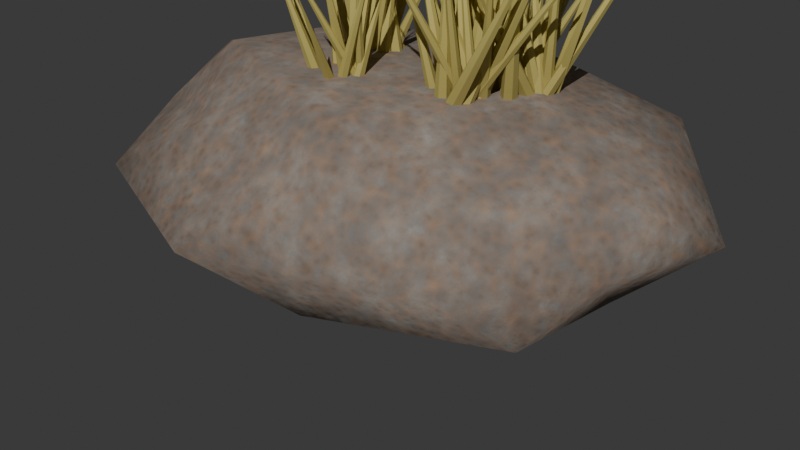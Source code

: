# Source: rocaIchu.blend  (saved by Blender 5.1.30; exported with 4.5.12 LTS)
import bpy
from mathutils import Matrix  # noqa: F401  (used for matrix-valued properties, if any)

bpy.ops.wm.read_factory_settings(use_empty=True)
scene = bpy.context.scene
scene.name = 'Project_NewModel_01'

# ---- materials (node trees are filled in below, after node groups)
mat_mat_stylizedrock = bpy.data.materials.new('Mat_StylizedRock')
mat_mat_dryichu = bpy.data.materials.new('Mat_DryIchu')

# ---- material node trees
mat_mat_stylizedrock.use_nodes = True; mat_mat_stylizedrock.node_tree.nodes.clear()
_N = mat_mat_stylizedrock.node_tree.nodes; _L = mat_mat_stylizedrock.node_tree.links
n0 = _N.new('ShaderNodeOutputMaterial'); n0.name = 'Material Output'; n0.location = (980, 40)
n1 = _N.new('ShaderNodeBsdfPrincipled'); n1.name = 'Principled BSDF'; n1.location = (720, 40)
n1.inputs[13].default_value = 0.14
n2 = _N.new('ShaderNodeTexCoord'); n2.name = 'Texture Coordinate'; n2.location = (-1360, 0)
n3 = _N.new('ShaderNodeMapping'); n3.name = 'Mapping'; n3.location = (-1160, 0)
n3.inputs[3].default_value = (1.25, 1.25, 1.25)
n4 = _N.new('ShaderNodeTexNoise'); n4.name = 'Noise Texture'; n4.location = (-920, 240)
n4.width = 145
n4.inputs[2].default_value = 2.3
n4.inputs[3].default_value = 6.0
n4.inputs[4].default_value = 0.56
n5 = _N.new('ShaderNodeTexNoise'); n5.name = 'Noise Texture.001'; n5.location = (-920, 40)
n5.width = 145
n5.inputs[2].default_value = 5.6
n5.inputs[3].default_value = 10.0
n5.inputs[4].default_value = 0.64
n6 = _N.new('ShaderNodeTexVoronoi'); n6.name = 'Voronoi Texture'; n6.location = (-920, -180)
n6.width = 155
n6.feature = 'SMOOTH_F1'
n6.inputs[2].default_value = 9.5
n7 = _N.new('ShaderNodeTexNoise'); n7.name = 'Noise Texture.002'; n7.location = (-920, -380)
n7.width = 145
n7.inputs[2].default_value = 26.0
n7.inputs[3].default_value = 13.0
n7.inputs[4].default_value = 0.72
n8 = _N.new('ShaderNodeValToRGB'); n8.name = 'Color Ramp'; n8.location = (-650, 230)
while len(n8.color_ramp.elements) > 1: n8.color_ramp.elements.remove(n8.color_ramp.elements[-1])
n8.color_ramp.elements[0].position = 0.18; n8.color_ramp.elements[0].color = (0.16, 0.15, 0.14, 1.0)
_e = n8.color_ramp.elements.new(0.5); _e.color = (0.25, 0.23, 0.21, 1.0)
_e = n8.color_ramp.elements.new(0.86); _e.color = (0.42, 0.39, 0.35, 1.0)
n9 = _N.new('ShaderNodeValToRGB'); n9.name = 'Color Ramp.001'; n9.location = (-650, 20)
while len(n9.color_ramp.elements) > 1: n9.color_ramp.elements.remove(n9.color_ramp.elements[-1])
n9.color_ramp.elements[0].position = 0.34; n9.color_ramp.elements[0].color = (0.0, 0.0, 0.0, 1.0)
_e = n9.color_ramp.elements.new(0.8); _e.color = (1.0, 1.0, 1.0, 1.0)
n10 = _N.new('ShaderNodeValToRGB'); n10.name = 'Color Ramp.002'; n10.location = (-650, -170)
while len(n10.color_ramp.elements) > 1: n10.color_ramp.elements.remove(n10.color_ramp.elements[-1])
n10.color_ramp.elements[0].position = 0.16; n10.color_ramp.elements[0].color = (0.22, 0.14, 0.09, 1.0)
_e = n10.color_ramp.elements.new(0.55); _e.color = (0.34, 0.21, 0.13, 1.0)
_e = n10.color_ramp.elements.new(0.92); _e.color = (0.48, 0.29, 0.18, 1.0)
n11 = _N.new('ShaderNodeValToRGB'); n11.name = 'Color Ramp.003'; n11.location = (-650, -380)
while len(n11.color_ramp.elements) > 1: n11.color_ramp.elements.remove(n11.color_ramp.elements[-1])
n11.color_ramp.elements[0].position = 0.2; n11.color_ramp.elements[0].color = (0.82, 0.82, 0.82, 1.0)
_e = n11.color_ramp.elements.new(0.88); _e.color = (1.15, 1.15, 1.15, 1.0)
n12 = _N.new('ShaderNodeMixRGB'); n12.name = 'Mix (Legacy)'; n12.location = (-300, 60)
n13 = _N.new('ShaderNodeMixRGB'); n13.name = 'Mix (Legacy).001'; n13.location = (0, 60)
n13.blend_type = 'MULTIPLY'
n13.inputs[0].default_value = 0.3
n14 = _N.new('ShaderNodeMixRGB'); n14.name = 'Mix (Legacy).002'; n14.location = (0, -150)
n14.blend_type = 'MULTIPLY'
n14.inputs[0].default_value = 0.45
n15 = _N.new('ShaderNodeMixRGB'); n15.name = 'Mix (Legacy).003'; n15.location = (0, -320)
n15.blend_type = 'MULTIPLY'
n15.inputs[0].default_value = 0.72
n16 = _N.new('ShaderNodeValToRGB'); n16.name = 'Color Ramp.004'; n16.location = (290, -150)
while len(n16.color_ramp.elements) > 1: n16.color_ramp.elements.remove(n16.color_ramp.elements[-1])
n16.color_ramp.elements[0].position = 0.2; n16.color_ramp.elements[0].color = (0.84, 0.84, 0.84, 1.0)
_e = n16.color_ramp.elements.new(0.92); _e.color = (0.99, 0.99, 0.99, 1.0)
n17 = _N.new('ShaderNodeBump'); n17.name = 'Bump'; n17.location = (470, -300)
n17.inputs[0].default_value = 0.24
n17.inputs[1].default_value = 0.045
_L.new(n2.outputs[3], n3.inputs[0])
_L.new(n3.outputs[0], n4.inputs[0])
_L.new(n3.outputs[0], n5.inputs[0])
_L.new(n3.outputs[0], n6.inputs[0])
_L.new(n3.outputs[0], n7.inputs[0])
_L.new(n4.outputs[0], n8.inputs[0])
_L.new(n5.outputs[0], n9.inputs[0])
_L.new(n6.outputs[0], n10.inputs[0])
_L.new(n7.outputs[0], n11.inputs[0])
_L.new(n9.outputs[0], n12.inputs[0])
_L.new(n8.outputs[0], n12.inputs[1])
_L.new(n10.outputs[0], n12.inputs[2])
_L.new(n12.outputs[0], n13.inputs[1])
_L.new(n11.outputs[0], n13.inputs[2])
_L.new(n5.outputs[0], n14.inputs[1])
_L.new(n7.outputs[0], n14.inputs[2])
_L.new(n14.outputs[0], n16.inputs[0])
_L.new(n6.outputs[0], n15.inputs[1])
_L.new(n7.outputs[0], n15.inputs[2])
_L.new(n13.outputs[0], n1.inputs[0])
_L.new(n16.outputs[0], n1.inputs[2])
_L.new(n15.outputs[0], n17.inputs[3])
_L.new(n17.outputs[0], n1.inputs[5])
_L.new(n1.outputs[0], n0.inputs[0])
n0.is_active_output = True
mat_mat_dryichu.use_nodes = True; mat_mat_dryichu.node_tree.nodes.clear()
_N = mat_mat_dryichu.node_tree.nodes; _L = mat_mat_dryichu.node_tree.links
n0 = _N.new('ShaderNodeOutputMaterial'); n0.name = 'Material Output'; n0.location = (920, 40)
n1 = _N.new('ShaderNodeBsdfPrincipled'); n1.name = 'Principled BSDF'; n1.location = (660, 40)
n1.inputs[13].default_value = 0.24
n2 = _N.new('ShaderNodeTexCoord'); n2.name = 'Texture Coordinate'; n2.location = (-1120, 20)
n3 = _N.new('ShaderNodeMapping'); n3.name = 'Mapping'; n3.location = (-930, 20)
n4 = _N.new('ShaderNodeSeparateXYZ'); n4.name = 'Separate XYZ'; n4.location = (-720, 120)
n5 = _N.new('ShaderNodeValToRGB'); n5.name = 'Color Ramp'; n5.location = (-500, 120)
while len(n5.color_ramp.elements) > 1: n5.color_ramp.elements.remove(n5.color_ramp.elements[-1])
n5.color_ramp.elements[0].position = 0.02; n5.color_ramp.elements[0].color = (0.4, 0.33, 0.1, 1.0)
_e = n5.color_ramp.elements.new(0.86); _e.color = (0.88, 0.77, 0.23, 1.0)
_e = n5.color_ramp.elements.new(0.98); _e.color = (0.97, 0.89, 0.4, 1.0)
n6 = _N.new('ShaderNodeTexNoise'); n6.name = 'Noise Texture'; n6.location = (-720, -100)
n6.width = 145
n6.inputs[2].default_value = 11.5
n6.inputs[3].default_value = 7.0
n6.inputs[4].default_value = 0.48
n7 = _N.new('ShaderNodeValToRGB'); n7.name = 'Color Ramp.001'; n7.location = (-500, -100)
while len(n7.color_ramp.elements) > 1: n7.color_ramp.elements.remove(n7.color_ramp.elements[-1])
n7.color_ramp.elements[0].position = 0.18; n7.color_ramp.elements[0].color = (0.88, 0.88, 0.88, 1.0)
_e = n7.color_ramp.elements.new(0.86); _e.color = (1.14, 1.14, 1.14, 1.0)
n8 = _N.new('ShaderNodeMixRGB'); n8.name = 'Mix (Legacy)'; n8.location = (-210, 40)
n8.blend_type = 'MULTIPLY'
n8.inputs[0].default_value = 0.34
n9 = _N.new('ShaderNodeValToRGB'); n9.name = 'Color Ramp.002'; n9.location = (-220, -170)
while len(n9.color_ramp.elements) > 1: n9.color_ramp.elements.remove(n9.color_ramp.elements[-1])
n9.color_ramp.elements[0].position = 0.22; n9.color_ramp.elements[0].color = (0.6, 0.6, 0.6, 1.0)
_e = n9.color_ramp.elements.new(0.92); _e.color = (0.84, 0.84, 0.84, 1.0)
n10 = _N.new('ShaderNodeBump'); n10.name = 'Bump'; n10.location = (420, -180)
n10.inputs[0].default_value = 0.045
n10.inputs[1].default_value = 0.018
_L.new(n2.outputs[0], n3.inputs[0])
_L.new(n3.outputs[0], n4.inputs[0])
_L.new(n3.outputs[0], n6.inputs[0])
_L.new(n4.outputs[2], n5.inputs[0])
_L.new(n6.outputs[0], n7.inputs[0])
_L.new(n5.outputs[0], n8.inputs[1])
_L.new(n7.outputs[0], n8.inputs[2])
_L.new(n6.outputs[0], n9.inputs[0])
_L.new(n6.outputs[0], n10.inputs[3])
_L.new(n8.outputs[0], n1.inputs[0])
_L.new(n9.outputs[0], n1.inputs[2])
_L.new(n10.outputs[0], n1.inputs[5])
_L.new(n1.outputs[0], n0.inputs[0])
n0.is_active_output = True

# ---- world
world_project_newmodel_01_world = bpy.data.worlds.new('Project_NewModel_01_World'); scene.world = world_project_newmodel_01_world
world_project_newmodel_01_world.use_nodes = True; world_project_newmodel_01_world.node_tree.nodes.clear()
_N = world_project_newmodel_01_world.node_tree.nodes; _L = world_project_newmodel_01_world.node_tree.links
n0 = _N.new('ShaderNodeBackground'); n0.name = 'Background'; n0.location = (-200, 100)
n0.inputs[0].default_value = (0.05, 0.05, 0.05, 1.0)
n1 = _N.new('ShaderNodeOutputWorld'); n1.name = 'World Output'; n1.location = (200, 100)
_L.new(n0.outputs[0], n1.inputs[0])
n1.is_active_output = True

# ---- cameras
cam_camera_001 = bpy.data.cameras.new('Camera.001')

# ---- lights
light_light_001 = bpy.data.lights.new('Light.001', 'SUN')
light_light_001.energy = 2.5

# ---- meshes
me_sm_andeanrock_01_mesh = bpy.data.meshes.new('SM_AndeanRock_01_Mesh')
me_sm_andeanrock_01_mesh.from_pydata([(0.02188, -0.0267, -0.9111), (2.539, -1.271, -0.4204), (-0.785, -1.928, -0.5238), (-2.548, 0.1165, -0.3982), (-0.9556, 1.829, -0.5858), (2.408, 1.144, -0.5279), (0.7836, -1.848, 0.5833), (-2.275, -0.9837, 0.3714), (-2.367, 1.136, 0.6084), (0.9093, 1.721, 0.4837), (2.897, -0.09395, 0.4523), (0.1005, 0.1164, 1.061), (-0.4403, -1.165, -1.136), (1.325, -0.7485, -0.9095), (0.6679, -1.875, -0.6339), (2.532, -0.02826, -0.5046), (1.301, 0.8392, -1.143), (-1.646, -0.09429, -1.11), (-2.38, -1.258, -0.473), (-0.7193, 1.395, -1.144), (-2.575, 1.29, -0.555), (0.686, 1.727, -0.6631), (2.831, -0.5856, 0.03298), (3.194, 0.5915, 0.04993), (-0.1175, -2.551, -0.06491), (1.949, -1.712, -0.00435), (-2.934, -0.5354, -0.04359), (-1.923, -1.977, -0.0009906), (-1.896, 1.741, -0.01426), (-3.244, 0.8271, -0.07029), (1.834, 1.821, -0.06575), (0.09512, 2.485, 0.02669), (2.177, -0.9822, 0.5656), (-0.8772, -1.642, 0.635), (-2.823, 0.1527, 0.5693), (-0.6651, 1.715, 0.5094), (2.279, 1.231, 0.7526), (0.4849, -1.389, 1.016), (1.717, 0.03499, 0.9802), (-1.434, -0.8217, 1.092), (-1.427, 0.6596, 0.9462), (0.5195, 1.115, 1.103)], [], [(0, 13, 12), (1, 13, 15), (0, 12, 17), (0, 17, 19), (0, 19, 16), (1, 15, 22), (2, 14, 24), (3, 18, 26), (4, 20, 28), (5, 21, 30), (1, 22, 25), (2, 24, 27), (3, 26, 29), (4, 28, 31), (5, 30, 23), (6, 32, 37), (7, 33, 39), (8, 34, 40), (9, 35, 41), (10, 36, 38), (38, 41, 11), (38, 36, 41), (36, 9, 41), (41, 40, 11), (41, 35, 40), (35, 8, 40), (40, 39, 11), (40, 34, 39), (34, 7, 39), (39, 37, 11), (39, 33, 37), (33, 6, 37), (37, 38, 11), (37, 32, 38), (32, 10, 38), (23, 36, 10), (23, 30, 36), (30, 9, 36), (31, 35, 9), (31, 28, 35), (28, 8, 35), (29, 34, 8), (29, 26, 34), (26, 7, 34), (27, 33, 7), (27, 24, 33), (24, 6, 33), (25, 32, 6), (25, 22, 32), (22, 10, 32), (30, 31, 9), (30, 21, 31), (21, 4, 31), (28, 29, 8), (28, 20, 29), (20, 3, 29), (26, 27, 7), (26, 18, 27), (18, 2, 27), (24, 25, 6), (24, 14, 25), (14, 1, 25), (22, 23, 10), (22, 15, 23), (15, 5, 23), (16, 21, 5), (16, 19, 21), (19, 4, 21), (19, 20, 4), (19, 17, 20), (17, 3, 20), (17, 18, 3), (17, 12, 18), (12, 2, 18), (15, 16, 5), (15, 13, 16), (13, 0, 16), (12, 14, 2), (12, 13, 14), (13, 1, 14)])
me_sm_andeanrock_01_mesh.polygons.foreach_set('use_smooth', [True] * 80)
_uv = me_sm_andeanrock_01_mesh.uv_layers.new(name='UVMap')
_uv.uv.foreach_set('vector', [0.7397, 0.3217, 0.6177, 0.4186, 0.6457, 0.2337, 0.5221, 0.5094, 0.6177, 0.4186, 0.6427, 0.5598, 0.7397, 0.3217, 0.6457, 0.2337, 0.798, 0.1599, 0.7397, 0.3217, 0.798, 0.1599, 0.9059, 0.31, 0.7397, 0.3217, 0.9059, 0.31, 0.7715, 0.4829, 0.5221, 0.5094, 0.6427, 0.5598, 0.5805, 0.5601, 0.5895, 0.1627, 0.5361, 0.3065, 0.5057, 0.1969, 0.8594, 0.07317, 0.7184, 0.03487, 0.8138, 0.005592, 0.9615, 0.2983, 0.9736, 0.1197, 0.9944, 0.1973, 0.7616, 0.5952, 0.8858, 0.4538, 0.8536, 0.5618, 0.02228, 0.1439, 0.08043, 0.08791, 0.005592, 0.2187, 0.5895, 0.1627, 0.5057, 0.1969, 0.6337, 0.0447, 0.8594, 0.07317, 0.8138, 0.005592, 0.9586, 0.03085, 0.9615, 0.2983, 0.9944, 0.1973, 0.988, 0.4194, 0.7616, 0.5952, 0.8536, 0.5618, 0.6807, 0.6425, 0.04249, 0.3376, 0.07128, 0.1672, 0.1019, 0.3483, 0.2467, 0.6017, 0.1289, 0.4914, 0.2338, 0.5129, 0.4584, 0.5263, 0.3805, 0.6099, 0.3768, 0.4533, 0.3843, 0.1834, 0.4465, 0.3372, 0.3449, 0.2452, 0.1284, 0.06169, 0.284, 0.06916, 0.1913, 0.1714, 0.1913, 0.1714, 0.3449, 0.2452, 0.264, 0.3259, 0.1913, 0.1714, 0.284, 0.06916, 0.3449, 0.2452, 0.284, 0.06916, 0.3843, 0.1834, 0.3449, 0.2452, 0.3449, 0.2452, 0.3768, 0.4533, 0.264, 0.3259, 0.3449, 0.2452, 0.4465, 0.3372, 0.3768, 0.4533, 0.4465, 0.3372, 0.4584, 0.5263, 0.3768, 0.4533, 0.3768, 0.4533, 0.2338, 0.5129, 0.264, 0.3259, 0.3768, 0.4533, 0.3805, 0.6099, 0.2338, 0.5129, 0.3805, 0.6099, 0.2467, 0.6017, 0.2338, 0.5129, 0.2338, 0.5129, 0.1019, 0.3483, 0.264, 0.3259, 0.2338, 0.5129, 0.1289, 0.4914, 0.1019, 0.3483, 0.1289, 0.4914, 0.04249, 0.3376, 0.1019, 0.3483, 0.1019, 0.3483, 0.1913, 0.1714, 0.264, 0.3259, 0.1019, 0.3483, 0.07128, 0.1672, 0.1913, 0.1714, 0.07128, 0.1672, 0.1284, 0.06169, 0.1913, 0.1714, 0.1807, 0.005592, 0.284, 0.06916, 0.1284, 0.06169, 0.1807, 0.005592, 0.3538, 0.08948, 0.284, 0.06916, 0.3538, 0.08948, 0.3843, 0.1834, 0.284, 0.06916, 0.4881, 0.2327, 0.4465, 0.3372, 0.3843, 0.1834, 0.4881, 0.2327, 0.4945, 0.4566, 0.4465, 0.3372, 0.4945, 0.4566, 0.4584, 0.5263, 0.4465, 0.3372, 0.4586, 0.6244, 0.3805, 0.6099, 0.4584, 0.5263, 0.4586, 0.6244, 0.3138, 0.6484, 0.3805, 0.6099, 0.3138, 0.6484, 0.2467, 0.6017, 0.3805, 0.6099, 0.1336, 0.6071, 0.1289, 0.4914, 0.2467, 0.6017, 0.1336, 0.6071, 0.005592, 0.4538, 0.1289, 0.4914, 0.005592, 0.4538, 0.04249, 0.3376, 0.1289, 0.4914, 0.005592, 0.2187, 0.07128, 0.1672, 0.04249, 0.3376, 0.005592, 0.2187, 0.08043, 0.08791, 0.07128, 0.1672, 0.08043, 0.08791, 0.1284, 0.06169, 0.07128, 0.1672, 0.3538, 0.08948, 0.4881, 0.2327, 0.3843, 0.1834, 0.8536, 0.5618, 0.8858, 0.4538, 0.988, 0.4194, 0.8858, 0.4538, 0.9615, 0.2983, 0.988, 0.4194, 0.4945, 0.4566, 0.4586, 0.6244, 0.4584, 0.5263, 0.9944, 0.1973, 0.9736, 0.1197, 0.9586, 0.03085, 0.9736, 0.1197, 0.8594, 0.07317, 0.9586, 0.03085, 0.3138, 0.6484, 0.1336, 0.6071, 0.2467, 0.6017, 0.8138, 0.005592, 0.7184, 0.03487, 0.6337, 0.0447, 0.7184, 0.03487, 0.5895, 0.1627, 0.6337, 0.0447, 0.005592, 0.4538, 0.005592, 0.2187, 0.04249, 0.3376, 0.5057, 0.1969, 0.5361, 0.3065, 0.5057, 0.4299, 0.5361, 0.3065, 0.5221, 0.5094, 0.5057, 0.4299, 0.08043, 0.08791, 0.1807, 0.005592, 0.1284, 0.06169, 0.5805, 0.5601, 0.6427, 0.5598, 0.6807, 0.6425, 0.6427, 0.5598, 0.7616, 0.5952, 0.6807, 0.6425, 0.7715, 0.4829, 0.8858, 0.4538, 0.7616, 0.5952, 0.7715, 0.4829, 0.9059, 0.31, 0.8858, 0.4538, 0.9059, 0.31, 0.9615, 0.2983, 0.8858, 0.4538, 0.9059, 0.31, 0.9736, 0.1197, 0.9615, 0.2983, 0.9059, 0.31, 0.798, 0.1599, 0.9736, 0.1197, 0.798, 0.1599, 0.8594, 0.07317, 0.9736, 0.1197, 0.798, 0.1599, 0.7184, 0.03487, 0.8594, 0.07317, 0.798, 0.1599, 0.6457, 0.2337, 0.7184, 0.03487, 0.6457, 0.2337, 0.5895, 0.1627, 0.7184, 0.03487, 0.6427, 0.5598, 0.7715, 0.4829, 0.7616, 0.5952, 0.6427, 0.5598, 0.6177, 0.4186, 0.7715, 0.4829, 0.6177, 0.4186, 0.7397, 0.3217, 0.7715, 0.4829, 0.6457, 0.2337, 0.5361, 0.3065, 0.5895, 0.1627, 0.6457, 0.2337, 0.6177, 0.4186, 0.5361, 0.3065, 0.6177, 0.4186, 0.5221, 0.5094, 0.5361, 0.3065])
me_sm_andeanrock_01_mesh.materials.append(mat_mat_stylizedrock)
me_sm_andeanrock_01_mesh.update()
me_sm_ichugrass_01_mesh = bpy.data.meshes.new('SM_IchuGrass_01_Mesh')
me_sm_ichugrass_01_mesh.from_pydata([(0.0, 0.065, 0.0), (0.05629, 0.0325, 0.0), (0.05629, -0.0325, 0.0), (0.0, -0.065, 0.0), (-0.05629, -0.0325, 0.0), (-0.05629, 0.0325, 0.0), (0.0, 0.0, 1.55), (0.07734, 0.1331, -0.00357), (0.1393, 0.09162, 0.008097), (0.1416, 0.007507, 0.002088), (0.08202, -0.03512, -0.01559), (0.02008, 0.006351, -0.02726), (0.01774, 0.09046, -0.02125), (-0.3433, -0.1165, 1.508), (-0.1039, 0.1373, 0.0608), (-0.04718, 0.1266, 0.05858), (-0.02474, 0.07306, 0.03341), (-0.05906, 0.0301, 0.01046), (-0.1158, 0.04073, 0.01267), (-0.1382, 0.09431, 0.03784), (-0.191, -1.14, 1.818), (-0.09976, 0.1954, 0.008947), (-0.04211, 0.2482, 0.004089), (0.01905, 0.2259, -0.02959), (0.02256, 0.1507, -0.05842), (-0.0351, 0.0978, -0.05356), (-0.09626, 0.1202, -0.01988), (0.6902, -0.5914, 1.482), (-0.1396, 0.2347, 0.0965), (-0.09244, 0.2731, 0.08093), (-0.03949, 0.2471, 0.05043), (-0.03372, 0.1827, 0.03551), (-0.08089, 0.1443, 0.05108), (-0.1338, 0.1703, 0.08158), (0.5824, -0.1052, 1.261), (-0.1586, 0.1951, 0.08592), (-0.105, 0.2473, 0.06134), (-0.0503, 0.2197, 0.01496), (-0.04922, 0.1399, -0.006829), (-0.1028, 0.08777, 0.01775), (-0.1575, 0.1154, 0.06413), (1.305, -0.4579, 1.741), (-0.2146, 0.07189, 0.01303), (-0.2302, 0.1514, 0.007214), (-0.1748, 0.21, -0.008878), (-0.1037, 0.189, -0.01916), (-0.08814, 0.1095, -0.01334), (-0.1436, 0.0509, 0.002748), (0.2695, 0.4454, 2.094), (-0.2908, 0.08944, 0.03585), (-0.323, 0.1484, 0.01551), (-0.2904, 0.2227, -0.002055), (-0.2256, 0.238, 0.000722), (-0.1934, 0.179, 0.02106), (-0.226, 0.1048, 0.03863), (-0.527, 1.0, 2.124), (-0.3516, 0.04395, 0.07606), (-0.3998, 0.08965, 0.06765), (-0.3929, 0.171, 0.06531), (-0.3377, 0.2066, 0.07138), (-0.2894, 0.1609, 0.07978), (-0.2964, 0.07958, 0.08212), (-0.6313, 0.2279, 1.895), (-0.2257, 0.01479, 0.02593), (-0.2813, 0.06632, 0.01889), (-0.2648, 0.1307, 0.01582), (-0.1927, 0.1435, 0.01977), (-0.1371, 0.09192, 0.02681), (-0.1536, 0.02758, 0.02988), (-0.3591, 0.2555, 1.972), (-0.3328, -0.08717, 0.01008), (-0.3911, -0.06186, 0.01084), (-0.4043, 0.01034, 0.01981), (-0.3593, 0.05723, 0.02802), (-0.301, 0.03192, 0.02725), (-0.2877, -0.04028, 0.01828), (-0.4159, -0.2664, 1.381), (-0.0926, -0.02386, 0.002123), (-0.1532, -0.05278, 0.007199), (-0.2161, -0.01318, 0.03279), (-0.2184, 0.05534, 0.05331), (-0.1579, 0.08426, 0.04824), (-0.09497, 0.04466, 0.02264), (0.2611, -0.6403, 1.64), (-0.1722, -0.1683, -0.001284), (-0.2299, -0.2235, 0.005281), (-0.2919, -0.1952, 0.02216), (-0.2961, -0.1119, 0.03247), (-0.2383, -0.0568, 0.02591), (-0.1764, -0.08502, 0.00903), (0.1701, -0.3881, 1.594), (-0.1027, -0.1963, -0.01179), (-0.1432, -0.2657, 0.008039), (-0.2048, -0.2585, 0.0538), (-0.2258, -0.1817, 0.07973), (-0.1852, -0.1123, 0.0599), (-0.1236, -0.1196, 0.01415), (1.168, -0.4962, 1.617), (-0.07282, 0.004739, 0.01834), (-0.09575, -0.04803, 0.03957), (-0.1411, -0.04699, 0.08054), (-0.1636, 0.006818, 0.1003), (-0.1407, 0.05958, 0.07906), (-0.09527, 0.05854, 0.03809), (1.362, 0.02527, 1.474), (0.007765, -0.1851, -0.02388), (0.01658, -0.255, -0.003552), (-0.03559, -0.2955, 0.02902), (-0.09659, -0.2662, 0.04127), (-0.1054, -0.1964, 0.02094), (-0.05323, -0.1558, -0.01164), (0.7789, 0.6955, 1.969), (0.03911, -0.02014, 0.02398), (0.04511, -0.08276, 0.05285), (-0.01129, -0.1246, 0.07988), (-0.07369, -0.1038, 0.07805), (-0.0797, -0.04118, 0.04918), (-0.02329, 0.0006529, 0.02214), (0.1815, 0.8215, 1.389), (-0.02482, 0.06626, 0.04165), (0.0272, 0.01422, 0.05895), (0.0091, -0.05782, 0.06962), (-0.06103, -0.07783, 0.06299), (-0.113, -0.0258, 0.04569), (-0.09494, 0.04625, 0.03502), (-0.2762, 0.3473, 1.42), (0.3352, 0.5911, -0.08937), (0.4035, 0.5771, -0.0873), (0.4268, 0.5061, -0.09503), (0.3819, 0.4491, -0.1048), (0.3136, 0.4631, -0.1069), (0.2903, 0.5341, -0.09917), (0.2615, 0.2564, 1.385), (0.3149, 0.61, -0.0793), (0.3621, 0.5681, -0.08067), (0.3605, 0.4873, -0.08912), (0.3118, 0.4484, -0.09621), (0.2646, 0.4903, -0.09484), (0.2661, 0.5711, -0.08639), (0.1936, 0.2919, 1.556), (0.255, 0.5931, -0.0331), (0.331, 0.599, -0.03329), (0.3733, 0.5415, -0.06742), (0.3394, 0.4781, -0.1014), (0.2634, 0.4722, -0.1012), (0.2212, 0.5297, -0.06704), (0.398, -0.9512, 1.836), (0.2556, 0.6563, -0.04003), (0.3159, 0.6859, -0.05133), (0.3749, 0.6432, -0.07483), (0.3735, 0.5709, -0.08702), (0.3132, 0.5412, -0.07571), (0.2542, 0.5839, -0.05222), (0.8612, 0.1942, 1.668), (0.242, 0.6999, -0.03818), (0.2879, 0.7396, -0.05583), (0.3452, 0.7165, -0.09129), (0.3566, 0.6537, -0.1091), (0.3108, 0.614, -0.09145), (0.2535, 0.6371, -0.05599), (1.084, 0.3566, 1.171), (0.185, 0.7489, -0.07482), (0.2142, 0.8235, -0.08898), (0.2772, 0.8252, -0.1144), (0.311, 0.7524, -0.1256), (0.2819, 0.6778, -0.1115), (0.2189, 0.6761, -0.08607), (1.184, 0.842, 1.908), (0.1536, 0.5549, -0.07597), (0.1454, 0.6373, -0.08187), (0.1991, 0.6721, -0.09336), (0.261, 0.6245, -0.09896), (0.2692, 0.542, -0.09306), (0.2155, 0.5072, -0.08157), (0.4467, 0.7492, 1.224), (0.1658, 0.5199, -0.008753), (0.1314, 0.5641, -0.04141), (0.157, 0.6175, -0.05629), (0.217, 0.6268, -0.03851), (0.2513, 0.5827, -0.005854), (0.2257, 0.5292, 0.009026), (-0.564, 1.699, 1.754), (0.2108, 0.4434, -0.1108), (0.1589, 0.4864, -0.127), (0.1648, 0.5581, -0.1224), (0.2227, 0.5868, -0.1016), (0.2746, 0.5438, -0.08544), (0.2686, 0.4721, -0.09004), (-0.6015, 0.4117, 1.962), (0.2032, 0.3947, -0.04104), (0.137, 0.4141, -0.04264), (0.1184, 0.4835, -0.02646), (0.166, 0.5334, -0.008689), (0.2323, 0.514, -0.007095), (0.2509, 0.4446, -0.02327), (-0.06626, -0.319, 2.133), (0.1643, 0.3339, -0.0659), (0.08886, 0.3196, -0.06141), (0.0389, 0.3828, -0.04195), (0.06434, 0.4601, -0.02697), (0.1397, 0.4744, -0.03146), (0.1897, 0.4112, -0.05092), (0.3271, -0.1717, 1.748), (0.2225, 0.2215, -0.05562), (0.1532, 0.1849, -0.04338), (0.09887, 0.2298, -0.01364), (0.1139, 0.3113, 0.003843), (0.1833, 0.3479, -0.008403), (0.2376, 0.303, -0.03813), (0.9414, -0.5278, 2.053), (0.2423, 0.2123, -0.08091), (0.1874, 0.17, -0.07318), (0.1333, 0.2016, -0.06031), (0.1341, 0.2755, -0.05518), (0.189, 0.3178, -0.06291), (0.2431, 0.2862, -0.07578), (0.5052, 0.1046, 1.329), (0.3505, 0.442, -0.07943), (0.3434, 0.3681, -0.05368), (0.2939, 0.3592, -0.02225), (0.2515, 0.4243, -0.01658), (0.2586, 0.4983, -0.04233), (0.3081, 0.5071, -0.07376), (1.534, 1.179, 1.78), (0.3572, 0.5124, -0.06488), (0.3808, 0.4488, -0.04884), (0.3411, 0.4008, -0.03211), (0.2778, 0.4165, -0.03142), (0.2541, 0.4801, -0.04746), (0.2938, 0.528, -0.06419), (0.4428, 0.9933, 1.296), (0.4294, 0.481, -0.1396), (0.4778, 0.4301, -0.1268), (0.4615, 0.3551, -0.1172), (0.3966, 0.3311, -0.1204), (0.3482, 0.3821, -0.1332), (0.3646, 0.457, -0.1428), (0.2156, 0.7486, 1.49), (-0.3739, 0.8929, 0.1529), (-0.3139, 0.8672, 0.1499), (-0.3002, 0.7923, 0.1458), (-0.3464, 0.7431, 0.1447), (-0.4065, 0.7687, 0.1477), (-0.4202, 0.8436, 0.1518), (-0.3084, 0.7112, 1.704), (-0.425, 0.9536, 0.2253), (-0.357, 0.965, 0.2261), (-0.318, 0.9098, 0.2136), (-0.347, 0.8432, 0.2004), (-0.415, 0.8318, 0.1996), (-0.454, 0.887, 0.2121), (-0.3325, 0.3289, 2.164), (-0.4492, 1.008, 0.1948), (-0.3804, 1.0, 0.1979), (-0.3587, 0.9439, 0.1772), (-0.4058, 0.8957, 0.1534), (-0.4746, 0.9038, 0.1504), (-0.4963, 0.96, 0.1711), (-0.6345, -0.1527, 2.135), (-0.5873, 0.9939, 0.2238), (-0.5403, 1.052, 0.2094), (-0.4946, 1.035, 0.1729), (-0.4958, 0.9599, 0.1508), (-0.5428, 0.9019, 0.1652), (-0.5885, 0.9189, 0.2017), (0.2676, 0.5406, 1.209), (-0.6564, 0.9891, 0.2562), (-0.6369, 1.059, 0.2397), (-0.5768, 1.069, 0.2112), (-0.5362, 1.01, 0.1992), (-0.5557, 0.9404, 0.2158), (-0.6158, 0.93, 0.2443), (0.3531, 1.277, 2.029), (-0.6496, 0.8662, 0.198), (-0.6349, 0.9246, 0.1753), (-0.5811, 0.933, 0.1465), (-0.542, 0.8831, 0.1404), (-0.5567, 0.8247, 0.1632), (-0.6105, 0.8163, 0.192), (0.5565, 1.621, 2.183), (-0.789, 0.9829, 0.2631), (-0.7881, 1.064, 0.2533), (-0.7296, 1.093, 0.2397), (-0.672, 1.041, 0.236), (-0.6729, 0.9594, 0.2458), (-0.7315, 0.9305, 0.2593), (-0.4178, 1.27, 1.814), (-0.7937, 0.9131, 0.2628), (-0.7997, 0.9739, 0.2308), (-0.7464, 1.008, 0.2122), (-0.6872, 0.9823, 0.2256), (-0.6812, 0.9214, 0.2575), (-0.7344, 0.8868, 0.2761), (-0.7281, 2.031, 1.72), (-0.8485, 0.7799, 0.1866), (-0.8833, 0.8344, 0.1745), (-0.8597, 0.9063, 0.1753), (-0.8013, 0.9236, 0.1882), (-0.7665, 0.8691, 0.2003), (-0.7901, 0.7972, 0.1994), (-1.194, 0.9767, 1.511), (-0.5732, 0.7514, 0.2144), (-0.6378, 0.7707, 0.212), (-0.6631, 0.8417, 0.2348), (-0.6237, 0.8934, 0.2598), (-0.559, 0.8741, 0.2622), (-0.5337, 0.8031, 0.2395), (-0.8757, -0.01934, 1.857), (-0.5571, 0.7537, 0.1958), (-0.6322, 0.7354, 0.2011), (-0.6746, 0.7885, 0.2301), (-0.642, 0.8599, 0.2537), (-0.5669, 0.8782, 0.2484), (-0.5245, 0.8251, 0.2194), (-0.3366, 0.04852, 1.556), (-0.5493, 0.6999, 0.1368), (-0.5757, 0.6308, 0.1459), (-0.6317, 0.628, 0.1693), (-0.6613, 0.6941, 0.1836), (-0.6349, 0.7632, 0.1745), (-0.5789, 0.766, 0.1511), (0.1296, 0.6358, 1.672), (-0.446, 0.6394, 0.1643), (-0.4591, 0.5753, 0.1691), (-0.512, 0.56, 0.1804), (-0.5518, 0.6089, 0.1868), (-0.5387, 0.673, 0.182), (-0.4858, 0.6883, 0.1707), (-0.129, 0.698, 1.745), (-0.424, 0.7137, 0.1805), (-0.416, 0.6574, 0.2069), (-0.4597, 0.6326, 0.231), (-0.5114, 0.664, 0.2286), (-0.5194, 0.7203, 0.2022), (-0.4758, 0.7452, 0.1782), (-0.06627, 1.623, 1.527), (-0.4446, 0.8626, 0.1476), (-0.3866, 0.8167, 0.1601), (-0.3953, 0.7405, 0.1642), (-0.462, 0.7102, 0.1557), (-0.5199, 0.7561, 0.1431), (-0.5112, 0.8323, 0.1391), (-0.71, 0.9244, 1.539), (-1.163, 0.6026, 0.1673), (-1.089, 0.585, 0.1655), (-1.073, 0.5141, 0.1616), (-1.132, 0.4607, 0.1595), (-1.206, 0.4782, 0.1613), (-1.222, 0.5492, 0.1652), (-1.118, 0.3673, 2.421), (-1.209, 0.7675, 0.1884), (-1.138, 0.7586, 0.188), (-1.117, 0.6962, 0.1733), (-1.166, 0.6427, 0.1589), (-1.237, 0.6517, 0.1593), (-1.258, 0.7141, 0.174), (-1.245, 0.05369, 2.082), (-1.376, 0.6797, 0.1454), (-1.317, 0.6745, 0.1414), (-1.288, 0.6144, 0.1273), (-1.318, 0.5595, 0.1172), (-1.377, 0.5647, 0.1212), (-1.406, 0.6248, 0.1353), (-1.254, 0.1348, 1.781), (-1.459, 0.6081, 0.1728), (-1.438, 0.6682, 0.1593), (-1.384, 0.679, 0.1239), (-1.351, 0.6298, 0.102), (-1.372, 0.5697, 0.1155), (-1.426, 0.5589, 0.1509), (-0.5418, 0.609, 1.276), (-1.467, 0.6444, 0.1772), (-1.424, 0.6858, 0.1649), (-1.364, 0.6662, 0.142), (-1.348, 0.6052, 0.1314), (-1.391, 0.5638, 0.1438), (-1.451, 0.5834, 0.1666), (-0.6505, 0.428, 1.985), (-1.581, 0.6787, 0.1853), (-1.572, 0.7411, 0.162), (-1.507, 0.7726, 0.1349), (-1.451, 0.7417, 0.131), (-1.46, 0.6793, 0.1543), (-1.525, 0.6478, 0.1814), (-1.017, 1.503, 1.847), (-1.506, 0.5741, 0.1819), (-1.52, 0.6521, 0.1722), (-1.471, 0.6896, 0.161), (-1.408, 0.649, 0.1596), (-1.394, 0.5709, 0.1693), (-1.443, 0.5334, 0.1805), (-1.245, 0.9319, 1.742), (-1.486, 0.535, 0.1562), (-1.533, 0.5809, 0.1228), (-1.515, 0.6408, 0.1158), (-1.45, 0.6547, 0.1423), (-1.403, 0.6087, 0.1757), (-1.421, 0.5489, 0.1826), (-2.538, 1.318, 2.16), (-1.546, 0.4717, 0.181), (-1.62, 0.4891, 0.1742), (-1.644, 0.5653, 0.1852), (-1.594, 0.6241, 0.203), (-1.52, 0.6067, 0.2097), (-1.496, 0.5305, 0.1987), (-1.914, -0.02254, 2.387), (-1.445, 0.4536, 0.1338), (-1.516, 0.4451, 0.1382), (-1.551, 0.5025, 0.1567), (-1.517, 0.5684, 0.1709), (-1.446, 0.5769, 0.1665), (-1.41, 0.5195, 0.1479), (-1.241, -0.3044, 2.359), (-1.353, 0.5186, 0.137), (-1.407, 0.467, 0.1487), (-1.474, 0.4911, 0.1768), (-1.487, 0.5669, 0.1933), (-1.433, 0.6185, 0.1816), (-1.366, 0.5944, 0.1535), (-0.6649, 0.1609, 1.954), (-1.366, 0.4242, 0.1631), (-1.413, 0.3815, 0.179), (-1.463, 0.4071, 0.2062), (-1.465, 0.4755, 0.2175), (-1.418, 0.5182, 0.2015), (-1.368, 0.4926, 0.1743), (-0.7478, 0.195, 1.406), (-1.179, 0.3909, 0.1039), (-1.181, 0.3069, 0.1131), (-1.247, 0.2701, 0.1285), (-1.311, 0.3173, 0.1348), (-1.308, 0.4013, 0.1255), (-1.242, 0.4381, 0.1101), (-0.9087, 0.5975, 1.774), (-1.242, 0.5248, 0.1612), (-1.229, 0.4528, 0.1756), (-1.278, 0.4142, 0.1882), (-1.339, 0.4476, 0.1864), (-1.352, 0.5196, 0.1721), (-1.304, 0.5582, 0.1595), (-1.073, 1.124, 2.298), (-0.08965, 1.237, -0.02775), (-0.04618, 1.181, -0.02475), (-0.06687, 1.104, -0.02379), (-0.131, 1.083, -0.02584), (-0.1745, 1.138, -0.02884), (-0.1538, 1.216, -0.0298), (-0.208, 1.228, 2.108), (-0.1338, 1.284, -0.01089), (-0.07364, 1.257, -0.01247), (-0.07025, 1.196, -0.02115), (-0.127, 1.162, -0.02825), (-0.1872, 1.189, -0.02667), (-0.1905, 1.25, -0.01799), (-0.1882, 0.9658, 1.262), (-0.1193, 1.318, 0.002362), (-0.04544, 1.322, 0.007745), (-0.01617, 1.269, -0.01409), (-0.06073, 1.213, -0.0413), (-0.1346, 1.209, -0.04669), (-0.1638, 1.261, -0.02485), (-0.2022, 0.03737, 1.968), (-0.2672, 1.388, -0.01758), (-0.2196, 1.438, -0.03223), (-0.1494, 1.42, -0.0617), (-0.1268, 1.352, -0.0765), (-0.1744, 1.302, -0.06184), (-0.2446, 1.32, -0.03238), (0.6705, 1.146, 1.835), (-0.2998, 1.224, -0.03044), (-0.2857, 1.293, -0.04147), (-0.2177, 1.325, -0.06623), (-0.1638, 1.288, -0.07995), (-0.1779, 1.22, -0.06891), (-0.2459, 1.188, -0.04416), (0.458, 1.504, 1.81), (-0.3439, 1.338, 0.05787), (-0.3615, 1.413, 0.03078), (-0.3089, 1.458, -0.006157), (-0.2386, 1.428, -0.01601), (-0.221, 1.354, 0.01108), (-0.2736, 1.309, 0.04802), (0.3947, 2.5, 1.84), (-0.3731, 1.208, -0.0002032), (-0.4307, 1.258, -0.0002728), (-0.4183, 1.331, -0.003739), (-0.3483, 1.354, -0.007135), (-0.2907, 1.304, -0.007065), (-0.3031, 1.231, -0.003599), (-0.2756, 1.404, 2.115), (-0.3389, 1.108, -0.05529), (-0.3946, 1.16, -0.06616), (-0.3803, 1.237, -0.06448), (-0.3102, 1.261, -0.05193), (-0.2545, 1.208, -0.04105), (-0.2688, 1.131, -0.04273), (-0.682, 1.213, 1.63), (-0.2609, 1.109, -0.07451), (-0.3275, 1.096, -0.08421), (-0.3608, 1.142, -0.07005), (-0.3274, 1.202, -0.04618), (-0.2607, 1.215, -0.03648), (-0.2274, 1.169, -0.05064), (-0.4652, 0.1459, 1.947), (-0.2617, 1.021, -0.02056), (-0.3053, 0.9772, -0.01645), (-0.3545, 0.9941, 0.00688), (-0.36, 1.055, 0.0261), (-0.3164, 1.099, 0.02199), (-0.2672, 1.082, -0.001345), (0.4601, 0.3458, 1.763), (-0.1946, 1.111, -0.06991), (-0.2251, 1.043, -0.06306), (-0.2736, 1.045, -0.03718), (-0.2917, 1.115, -0.01816), (-0.2612, 1.184, -0.02502), (-0.2127, 1.182, -0.05089), (0.7349, 0.8131, 1.557), (-0.1719, 1.108, -0.0757), (-0.1833, 1.045, -0.05819), (-0.2339, 1.029, -0.02175), (-0.2732, 1.077, -0.002825), (-0.2618, 1.14, -0.02034), (-0.2112, 1.156, -0.05678), (0.7604, 1.367, 1.227), (-0.06358, 1.056, -0.06979), (-0.05758, 0.9785, -0.06382), (-0.1091, 0.9466, -0.05208), (-0.1666, 0.9922, -0.04632), (-0.1726, 1.07, -0.0523), (-0.1211, 1.102, -0.06403), (0.3035, 1.289, 2.045), (-0.07569, 1.179, -0.07613), (-0.0535, 1.106, -0.05039), (-0.1054, 1.044, -0.03299), (-0.1795, 1.055, -0.04133), (-0.2017, 1.128, -0.06707), (-0.1498, 1.19, -0.08447), (-0.2424, 1.845, 1.505), (-1.14, -0.1161, 0.001059), (-1.079, -0.1621, 0.005909), (-1.089, -0.2284, 0.003673), (-1.161, -0.2486, -0.003413), (-1.223, -0.2026, -0.008263), (-1.212, -0.1363, -0.006027), (-1.371, -0.2369, 2.041), (-1.038, -0.01647, 0.04849), (-0.9774, -0.01907, 0.05134), (-0.9413, -0.07468, 0.02895), (-0.9656, -0.1277, 0.003724), (-1.026, -0.1251, 0.0008819), (-1.062, -0.06948, 0.02327), (-1.117, -1.007, 1.53), (-1.218, -0.09874, 0.1096), (-1.142, -0.08376, 0.09867), (-1.103, -0.1417, 0.07151), (-1.139, -0.2147, 0.05526), (-1.215, -0.2296, 0.06617), (-1.254, -0.1717, 0.09333), (-0.856, -0.7633, 1.413), (-1.198, -0.02248, 0.03728), (-1.14, 0.01284, 0.02637), (-1.098, -0.02079, -0.0007392), (-1.113, -0.08974, -0.01694), (-1.17, -0.1251, -0.006024), (-1.213, -0.09142, 0.02108), (-0.5939, -0.6162, 1.265), (-1.336, -0.004777, 0.06929), (-1.34, 0.05843, 0.06116), (-1.292, 0.09494, 0.04528), (-1.24, 0.06824, 0.03751), (-1.235, 0.005032, 0.04564), (-1.283, -0.03148, 0.06152), (-0.7593, 0.446, 2.115), (-1.264, -0.1783, 0.0811), (-1.283, -0.1104, 0.07287), (-1.243, -0.0718, 0.05949), (-1.184, -0.1011, 0.05434), (-1.165, -0.169, 0.06256), (-1.205, -0.2076, 0.07594), (-0.7921, 0.3771, 2.256), (-1.322, -0.2183, 0.03578), (-1.372, -0.1772, 0.03745), (-1.365, -0.1074, 0.03735), (-1.309, -0.07866, 0.03556), (-1.259, -0.1197, 0.03389), (-1.266, -0.1895, 0.03399), (-1.265, -0.1515, 1.39), (-1.412, -0.2348, 0.1007), (-1.447, -0.1876, 0.08084), (-1.431, -0.1181, 0.08151), (-1.379, -0.0959, 0.102), (-1.344, -0.1431, 0.1218), (-1.36, -0.2126, 0.1211), (-2.024, -0.005371, 1.342), (-1.343, -0.3414, 0.06645), (-1.417, -0.3249, 0.06593), (-1.445, -0.2461, 0.08274), (-1.399, -0.1837, 0.1001), (-1.325, -0.2001, 0.1006), (-1.297, -0.279, 0.08377), (-1.462, -0.6974, 1.415), (-1.197, -0.3019, 0.04884), (-1.261, -0.3206, 0.05829), (-1.31, -0.2775, 0.09842), (-1.295, -0.2156, 0.1291), (-1.231, -0.1969, 0.1196), (-1.182, -0.24, 0.07951), (-0.863, -1.096, 1.137), (-1.169, -0.3535, 0.05655), (-1.202, -0.4054, 0.06819), (-1.25, -0.397, 0.0929), (-1.265, -0.3365, 0.106), (-1.233, -0.2846, 0.09433), (-1.184, -0.293, 0.06962), (-0.3107, -0.5405, 1.653), (-1.012, -0.3395, 0.02688), (-1.017, -0.4151, 0.04555), (-1.073, -0.4343, 0.06464), (-1.124, -0.3779, 0.06506), (-1.118, -0.3023, 0.04639), (-1.062, -0.2831, 0.02729), (-0.6831, 0.04194, 1.308), (-1.032, -0.2424, -0.001671), (-1.008, -0.3013, -0.0006962), (-1.043, -0.3617, 0.005655), (-1.101, -0.3631, 0.01103), (-1.125, -0.3042, 0.01006), (-1.09, -0.2439, 0.003706), (-0.89, -0.1802, 1.678)], [], [(0, 6, 1), (1, 6, 2), (2, 6, 3), (3, 6, 4), (0, 1, 2, 3, 4, 5), (4, 6, 5), (5, 6, 0), (7, 13, 8), (8, 13, 9), (9, 13, 10), (10, 13, 11), (7, 8, 9, 10, 11, 12), (11, 13, 12), (12, 13, 7), (14, 20, 15), (15, 20, 16), (16, 20, 17), (17, 20, 18), (14, 15, 16, 17, 18, 19), (18, 20, 19), (19, 20, 14), (21, 27, 22), (22, 27, 23), (23, 27, 24), (24, 27, 25), (21, 22, 23, 24, 25, 26), (25, 27, 26), (26, 27, 21), (28, 34, 29), (29, 34, 30), (30, 34, 31), (31, 34, 32), (28, 29, 30, 31, 32, 33), (32, 34, 33), (33, 34, 28), (35, 41, 36), (36, 41, 37), (37, 41, 38), (38, 41, 39), (35, 36, 37, 38, 39, 40), (39, 41, 40), (40, 41, 35), (42, 48, 43), (43, 48, 44), (44, 48, 45), (45, 48, 46), (42, 43, 44, 45, 46, 47), (46, 48, 47), (47, 48, 42), (49, 55, 50), (50, 55, 51), (51, 55, 52), (52, 55, 53), (49, 50, 51, 52, 53, 54), (53, 55, 54), (54, 55, 49), (56, 62, 57), (57, 62, 58), (58, 62, 59), (59, 62, 60), (56, 57, 58, 59, 60, 61), (60, 62, 61), (61, 62, 56), (63, 69, 64), (64, 69, 65), (65, 69, 66), (66, 69, 67), (63, 64, 65, 66, 67, 68), (67, 69, 68), (68, 69, 63), (70, 76, 71), (71, 76, 72), (72, 76, 73), (73, 76, 74), (70, 71, 72, 73, 74, 75), (74, 76, 75), (75, 76, 70), (77, 83, 78), (78, 83, 79), (79, 83, 80), (80, 83, 81), (77, 78, 79, 80, 81, 82), (81, 83, 82), (82, 83, 77), (84, 90, 85), (85, 90, 86), (86, 90, 87), (87, 90, 88), (84, 85, 86, 87, 88, 89), (88, 90, 89), (89, 90, 84), (91, 97, 92), (92, 97, 93), (93, 97, 94), (94, 97, 95), (91, 92, 93, 94, 95, 96), (95, 97, 96), (96, 97, 91), (98, 104, 99), (99, 104, 100), (100, 104, 101), (101, 104, 102), (98, 99, 100, 101, 102, 103), (102, 104, 103), (103, 104, 98), (105, 111, 106), (106, 111, 107), (107, 111, 108), (108, 111, 109), (105, 106, 107, 108, 109, 110), (109, 111, 110), (110, 111, 105), (112, 118, 113), (113, 118, 114), (114, 118, 115), (115, 118, 116), (112, 113, 114, 115, 116, 117), (116, 118, 117), (117, 118, 112), (119, 125, 120), (120, 125, 121), (121, 125, 122), (122, 125, 123), (119, 120, 121, 122, 123, 124), (123, 125, 124), (124, 125, 119), (126, 132, 127), (127, 132, 128), (128, 132, 129), (129, 132, 130), (126, 127, 128, 129, 130, 131), (130, 132, 131), (131, 132, 126), (133, 139, 134), (134, 139, 135), (135, 139, 136), (136, 139, 137), (133, 134, 135, 136, 137, 138), (137, 139, 138), (138, 139, 133), (140, 146, 141), (141, 146, 142), (142, 146, 143), (143, 146, 144), (140, 141, 142, 143, 144, 145), (144, 146, 145), (145, 146, 140), (147, 153, 148), (148, 153, 149), (149, 153, 150), (150, 153, 151), (147, 148, 149, 150, 151, 152), (151, 153, 152), (152, 153, 147), (154, 160, 155), (155, 160, 156), (156, 160, 157), (157, 160, 158), (154, 155, 156, 157, 158, 159), (158, 160, 159), (159, 160, 154), (161, 167, 162), (162, 167, 163), (163, 167, 164), (164, 167, 165), (161, 162, 163, 164, 165, 166), (165, 167, 166), (166, 167, 161), (168, 174, 169), (169, 174, 170), (170, 174, 171), (171, 174, 172), (168, 169, 170, 171, 172, 173), (172, 174, 173), (173, 174, 168), (175, 181, 176), (176, 181, 177), (177, 181, 178), (178, 181, 179), (175, 176, 177, 178, 179, 180), (179, 181, 180), (180, 181, 175), (182, 188, 183), (183, 188, 184), (184, 188, 185), (185, 188, 186), (182, 183, 184, 185, 186, 187), (186, 188, 187), (187, 188, 182), (189, 195, 190), (190, 195, 191), (191, 195, 192), (192, 195, 193), (189, 190, 191, 192, 193, 194), (193, 195, 194), (194, 195, 189), (196, 202, 197), (197, 202, 198), (198, 202, 199), (199, 202, 200), (196, 197, 198, 199, 200, 201), (200, 202, 201), (201, 202, 196), (203, 209, 204), (204, 209, 205), (205, 209, 206), (206, 209, 207), (203, 204, 205, 206, 207, 208), (207, 209, 208), (208, 209, 203), (210, 216, 211), (211, 216, 212), (212, 216, 213), (213, 216, 214), (210, 211, 212, 213, 214, 215), (214, 216, 215), (215, 216, 210), (217, 223, 218), (218, 223, 219), (219, 223, 220), (220, 223, 221), (217, 218, 219, 220, 221, 222), (221, 223, 222), (222, 223, 217), (224, 230, 225), (225, 230, 226), (226, 230, 227), (227, 230, 228), (224, 225, 226, 227, 228, 229), (228, 230, 229), (229, 230, 224), (231, 237, 232), (232, 237, 233), (233, 237, 234), (234, 237, 235), (231, 232, 233, 234, 235, 236), (235, 237, 236), (236, 237, 231), (238, 244, 239), (239, 244, 240), (240, 244, 241), (241, 244, 242), (238, 239, 240, 241, 242, 243), (242, 244, 243), (243, 244, 238), (245, 251, 246), (246, 251, 247), (247, 251, 248), (248, 251, 249), (245, 246, 247, 248, 249, 250), (249, 251, 250), (250, 251, 245), (252, 258, 253), (253, 258, 254), (254, 258, 255), (255, 258, 256), (252, 253, 254, 255, 256, 257), (256, 258, 257), (257, 258, 252), (259, 265, 260), (260, 265, 261), (261, 265, 262), (262, 265, 263), (259, 260, 261, 262, 263, 264), (263, 265, 264), (264, 265, 259), (266, 272, 267), (267, 272, 268), (268, 272, 269), (269, 272, 270), (266, 267, 268, 269, 270, 271), (270, 272, 271), (271, 272, 266), (273, 279, 274), (274, 279, 275), (275, 279, 276), (276, 279, 277), (273, 274, 275, 276, 277, 278), (277, 279, 278), (278, 279, 273), (280, 286, 281), (281, 286, 282), (282, 286, 283), (283, 286, 284), (280, 281, 282, 283, 284, 285), (284, 286, 285), (285, 286, 280), (287, 293, 288), (288, 293, 289), (289, 293, 290), (290, 293, 291), (287, 288, 289, 290, 291, 292), (291, 293, 292), (292, 293, 287), (294, 300, 295), (295, 300, 296), (296, 300, 297), (297, 300, 298), (294, 295, 296, 297, 298, 299), (298, 300, 299), (299, 300, 294), (301, 307, 302), (302, 307, 303), (303, 307, 304), (304, 307, 305), (301, 302, 303, 304, 305, 306), (305, 307, 306), (306, 307, 301), (308, 314, 309), (309, 314, 310), (310, 314, 311), (311, 314, 312), (308, 309, 310, 311, 312, 313), (312, 314, 313), (313, 314, 308), (315, 321, 316), (316, 321, 317), (317, 321, 318), (318, 321, 319), (315, 316, 317, 318, 319, 320), (319, 321, 320), (320, 321, 315), (322, 328, 323), (323, 328, 324), (324, 328, 325), (325, 328, 326), (322, 323, 324, 325, 326, 327), (326, 328, 327), (327, 328, 322), (329, 335, 330), (330, 335, 331), (331, 335, 332), (332, 335, 333), (329, 330, 331, 332, 333, 334), (333, 335, 334), (334, 335, 329), (336, 342, 337), (337, 342, 338), (338, 342, 339), (339, 342, 340), (336, 337, 338, 339, 340, 341), (340, 342, 341), (341, 342, 336), (343, 349, 344), (344, 349, 345), (345, 349, 346), (346, 349, 347), (343, 344, 345, 346, 347, 348), (347, 349, 348), (348, 349, 343), (350, 356, 351), (351, 356, 352), (352, 356, 353), (353, 356, 354), (350, 351, 352, 353, 354, 355), (354, 356, 355), (355, 356, 350), (357, 363, 358), (358, 363, 359), (359, 363, 360), (360, 363, 361), (357, 358, 359, 360, 361, 362), (361, 363, 362), (362, 363, 357), (364, 370, 365), (365, 370, 366), (366, 370, 367), (367, 370, 368), (364, 365, 366, 367, 368, 369), (368, 370, 369), (369, 370, 364), (371, 377, 372), (372, 377, 373), (373, 377, 374), (374, 377, 375), (371, 372, 373, 374, 375, 376), (375, 377, 376), (376, 377, 371), (378, 384, 379), (379, 384, 380), (380, 384, 381), (381, 384, 382), (378, 379, 380, 381, 382, 383), (382, 384, 383), (383, 384, 378), (385, 391, 386), (386, 391, 387), (387, 391, 388), (388, 391, 389), (385, 386, 387, 388, 389, 390), (389, 391, 390), (390, 391, 385), (392, 398, 393), (393, 398, 394), (394, 398, 395), (395, 398, 396), (392, 393, 394, 395, 396, 397), (396, 398, 397), (397, 398, 392), (399, 405, 400), (400, 405, 401), (401, 405, 402), (402, 405, 403), (399, 400, 401, 402, 403, 404), (403, 405, 404), (404, 405, 399), (406, 412, 407), (407, 412, 408), (408, 412, 409), (409, 412, 410), (406, 407, 408, 409, 410, 411), (410, 412, 411), (411, 412, 406), (413, 419, 414), (414, 419, 415), (415, 419, 416), (416, 419, 417), (413, 414, 415, 416, 417, 418), (417, 419, 418), (418, 419, 413), (420, 426, 421), (421, 426, 422), (422, 426, 423), (423, 426, 424), (420, 421, 422, 423, 424, 425), (424, 426, 425), (425, 426, 420), (427, 433, 428), (428, 433, 429), (429, 433, 430), (430, 433, 431), (427, 428, 429, 430, 431, 432), (431, 433, 432), (432, 433, 427), (434, 440, 435), (435, 440, 436), (436, 440, 437), (437, 440, 438), (434, 435, 436, 437, 438, 439), (438, 440, 439), (439, 440, 434), (441, 447, 442), (442, 447, 443), (443, 447, 444), (444, 447, 445), (441, 442, 443, 444, 445, 446), (445, 447, 446), (446, 447, 441), (448, 454, 449), (449, 454, 450), (450, 454, 451), (451, 454, 452), (448, 449, 450, 451, 452, 453), (452, 454, 453), (453, 454, 448), (455, 461, 456), (456, 461, 457), (457, 461, 458), (458, 461, 459), (455, 456, 457, 458, 459, 460), (459, 461, 460), (460, 461, 455), (462, 468, 463), (463, 468, 464), (464, 468, 465), (465, 468, 466), (462, 463, 464, 465, 466, 467), (466, 468, 467), (467, 468, 462), (469, 475, 470), (470, 475, 471), (471, 475, 472), (472, 475, 473), (469, 470, 471, 472, 473, 474), (473, 475, 474), (474, 475, 469), (476, 482, 477), (477, 482, 478), (478, 482, 479), (479, 482, 480), (476, 477, 478, 479, 480, 481), (480, 482, 481), (481, 482, 476), (483, 489, 484), (484, 489, 485), (485, 489, 486), (486, 489, 487), (483, 484, 485, 486, 487, 488), (487, 489, 488), (488, 489, 483), (490, 496, 491), (491, 496, 492), (492, 496, 493), (493, 496, 494), (490, 491, 492, 493, 494, 495), (494, 496, 495), (495, 496, 490), (497, 503, 498), (498, 503, 499), (499, 503, 500), (500, 503, 501), (497, 498, 499, 500, 501, 502), (501, 503, 502), (502, 503, 497), (504, 510, 505), (505, 510, 506), (506, 510, 507), (507, 510, 508), (504, 505, 506, 507, 508, 509), (508, 510, 509), (509, 510, 504), (511, 517, 512), (512, 517, 513), (513, 517, 514), (514, 517, 515), (511, 512, 513, 514, 515, 516), (515, 517, 516), (516, 517, 511), (518, 524, 519), (519, 524, 520), (520, 524, 521), (521, 524, 522), (518, 519, 520, 521, 522, 523), (522, 524, 523), (523, 524, 518), (525, 531, 526), (526, 531, 527), (527, 531, 528), (528, 531, 529), (525, 526, 527, 528, 529, 530), (529, 531, 530), (530, 531, 525), (532, 538, 533), (533, 538, 534), (534, 538, 535), (535, 538, 536), (532, 533, 534, 535, 536, 537), (536, 538, 537), (537, 538, 532), (539, 545, 540), (540, 545, 541), (541, 545, 542), (542, 545, 543), (539, 540, 541, 542, 543, 544), (543, 545, 544), (544, 545, 539), (546, 552, 547), (547, 552, 548), (548, 552, 549), (549, 552, 550), (546, 547, 548, 549, 550, 551), (550, 552, 551), (551, 552, 546), (553, 559, 554), (554, 559, 555), (555, 559, 556), (556, 559, 557), (553, 554, 555, 556, 557, 558), (557, 559, 558), (558, 559, 553), (560, 566, 561), (561, 566, 562), (562, 566, 563), (563, 566, 564), (560, 561, 562, 563, 564, 565), (564, 566, 565), (565, 566, 560), (567, 573, 568), (568, 573, 569), (569, 573, 570), (570, 573, 571), (567, 568, 569, 570, 571, 572), (571, 573, 572), (572, 573, 567), (574, 580, 575), (575, 580, 576), (576, 580, 577), (577, 580, 578), (574, 575, 576, 577, 578, 579), (578, 580, 579), (579, 580, 574), (581, 587, 582), (582, 587, 583), (583, 587, 584), (584, 587, 585), (581, 582, 583, 584, 585, 586), (585, 587, 586), (586, 587, 581), (588, 594, 589), (589, 594, 590), (590, 594, 591), (591, 594, 592), (588, 589, 590, 591, 592, 593), (592, 594, 593), (593, 594, 588), (595, 601, 596), (596, 601, 597), (597, 601, 598), (598, 601, 599), (595, 596, 597, 598, 599, 600), (599, 601, 600), (600, 601, 595), (602, 608, 603), (603, 608, 604), (604, 608, 605), (605, 608, 606), (602, 603, 604, 605, 606, 607), (606, 608, 607), (607, 608, 602), (609, 615, 610), (610, 615, 611), (611, 615, 612), (612, 615, 613), (609, 610, 611, 612, 613, 614), (613, 615, 614), (614, 615, 609), (616, 622, 617), (617, 622, 618), (618, 622, 619), (619, 622, 620), (616, 617, 618, 619, 620, 621), (620, 622, 621), (621, 622, 616), (623, 629, 624), (624, 629, 625), (625, 629, 626), (626, 629, 627), (623, 624, 625, 626, 627, 628), (627, 629, 628), (628, 629, 623)])
_uv = me_sm_ichugrass_01_mesh.uv_layers.new(name='UVMap')
_uv.uv.foreach_set('vector', [0.7962, 0.05551, 0.7978, 0.01674, 0.7978, 0.05549, 0.795, 0.1983, 0.7976, 0.16, 0.7966, 0.1983, 0.7966, 0.1983, 0.7976, 0.16, 0.7976, 0.1985, 0.05339, 0.8445, 0.05569, 0.8069, 0.05406, 0.8449, 0.746, 0.9487, 0.746, 0.9503, 0.7445, 0.9511, 0.7431, 0.9503, 0.7431, 0.9487, 0.7445, 0.9479, 0.05406, 0.8449, 0.05569, 0.8069, 0.05569, 0.845, 0.795, 0.05533, 0.7978, 0.01674, 0.7962, 0.05551, 0.4886, 0.7694, 0.4903, 0.7296, 0.4903, 0.7695, 0.795, 0.4821, 0.7984, 0.4459, 0.7971, 0.4819, 0.7971, 0.4819, 0.7984, 0.4459, 0.7984, 0.4824, 0.704, 0.8414, 0.7068, 0.8069, 0.7047, 0.8422, 0.945, 0.01674, 0.9465, 0.01782, 0.9465, 0.01994, 0.945, 0.02097, 0.9436, 0.01989, 0.9436, 0.01778, 0.7047, 0.8422, 0.7068, 0.8069, 0.7068, 0.8425, 0.4873, 0.7693, 0.4903, 0.7296, 0.4886, 0.7694, 0.05347, 0.6961, 0.05347, 0.648, 0.05492, 0.6961, 0.2327, 0.4395, 0.2327, 0.3852, 0.234, 0.4392, 0.234, 0.4392, 0.2327, 0.3852, 0.2354, 0.439, 0.4463, 0.9091, 0.446, 0.8797, 0.4477, 0.9088, 0.4485, 0.9112, 0.447, 0.9114, 0.446, 0.9104, 0.4463, 0.9091, 0.4477, 0.9088, 0.4488, 0.9099, 0.3867, 0.06984, 0.3894, 0.01674, 0.388, 0.07026, 0.388, 0.07026, 0.3894, 0.01674, 0.3894, 0.07035, 0.3809, 0.6077, 0.3823, 0.5628, 0.3823, 0.6081, 0.7205, 0.06163, 0.7205, 0.01674, 0.7223, 0.06153, 0.6459, 0.5381, 0.6459, 0.494, 0.6479, 0.538, 0.6479, 0.538, 0.6459, 0.494, 0.6493, 0.5374, 0.9466, 0.2424, 0.9466, 0.2444, 0.9451, 0.2452, 0.9436, 0.2441, 0.9436, 0.2421, 0.9451, 0.2413, 0.3784, 0.6076, 0.3823, 0.5628, 0.3789, 0.6074, 0.3789, 0.6074, 0.3823, 0.5628, 0.3809, 0.6077, 0.7403, 0.8424, 0.7403, 0.8069, 0.7414, 0.8423, 0.7414, 0.8423, 0.7403, 0.8069, 0.743, 0.8421, 0.0532, 0.9128, 0.0532, 0.8797, 0.0548, 0.9128, 0.0548, 0.9128, 0.0532, 0.8797, 0.05587, 0.9124, 0.9818, 0.1636, 0.9832, 0.1643, 0.9832, 0.1659, 0.9818, 0.1667, 0.9804, 0.166, 0.9804, 0.1645, 0.08935, 0.9137, 0.08935, 0.8797, 0.08993, 0.9134, 0.08993, 0.9134, 0.08935, 0.8797, 0.09155, 0.9133, 0.05343, 0.2618, 0.05343, 0.2041, 0.05477, 0.2617, 0.05477, 0.2617, 0.05343, 0.2041, 0.0566, 0.2615, 0.1629, 0.5251, 0.1629, 0.4756, 0.1649, 0.5251, 0.1649, 0.5251, 0.1629, 0.4756, 0.1663, 0.5244, 0.9469, 0.4292, 0.9462, 0.431, 0.9445, 0.431, 0.9436, 0.4292, 0.9443, 0.4275, 0.946, 0.4275, 0.4604, 0.06884, 0.4604, 0.01674, 0.4611, 0.06821, 0.4611, 0.06821, 0.4604, 0.01674, 0.4631, 0.06813, 0.1278, 0.3497, 0.1313, 0.2954, 0.1297, 0.3497, 0.1297, 0.3497, 0.1313, 0.2954, 0.1313, 0.3496, 0.4976, 0.1521, 0.4976, 0.09987, 0.4995, 0.152, 0.3127, 0.0709, 0.3163, 0.01674, 0.3146, 0.07106, 0.9062, 0.7938, 0.908, 0.7929, 0.9098, 0.7939, 0.9098, 0.7958, 0.908, 0.7967, 0.9062, 0.7957, 0.3146, 0.07106, 0.3163, 0.01674, 0.3163, 0.07119, 0.1274, 0.3495, 0.1313, 0.2954, 0.1278, 0.3497, 0.3498, 0.2507, 0.3498, 0.1971, 0.3514, 0.2508, 0.3514, 0.2508, 0.3498, 0.1971, 0.3532, 0.2502, 0.1618, 0.6142, 0.1633, 0.5628, 0.1633, 0.6145, 0.2753, 0.07078, 0.2792, 0.01674, 0.2768, 0.07071, 0.1622, 0.9508, 0.1622, 0.9492, 0.1639, 0.9479, 0.1655, 0.9483, 0.1655, 0.9499, 0.1639, 0.9512, 0.2768, 0.07071, 0.2792, 0.01674, 0.2788, 0.07115, 0.2788, 0.07115, 0.2792, 0.01674, 0.2792, 0.07167, 0.683, 0.05916, 0.6861, 0.01674, 0.684, 0.05967, 0.684, 0.05967, 0.6861, 0.01674, 0.6861, 0.05969, 0.6459, 0.4603, 0.6485, 0.4144, 0.6471, 0.4605, 0.6471, 0.4605, 0.6485, 0.4144, 0.6485, 0.4605, 0.2718, 0.9508, 0.2718, 0.9492, 0.2734, 0.9479, 0.275, 0.9482, 0.275, 0.9499, 0.2734, 0.9512, 0.1612, 0.6917, 0.1644, 0.648, 0.1633, 0.6918, 0.1633, 0.6918, 0.1644, 0.648, 0.1644, 0.6922, 0.5717, 0.5576, 0.5746, 0.5111, 0.5729, 0.5581, 0.5729, 0.5581, 0.5746, 0.5111, 0.5746, 0.558, 0.4976, 0.4845, 0.4976, 0.4361, 0.4993, 0.4846, 0.4993, 0.4846, 0.4976, 0.4361, 0.501, 0.4844, 0.9452, 0.8734, 0.9468, 0.8743, 0.9468, 0.8759, 0.9452, 0.8767, 0.9436, 0.8758, 0.9436, 0.8742, 0.6089, 0.2235, 0.6111, 0.176, 0.6106, 0.2236, 0.6106, 0.2236, 0.6111, 0.176, 0.6111, 0.224, 0.8319, 0.04978, 0.8354, 0.01674, 0.8323, 0.05026, 0.8323, 0.05026, 0.8354, 0.01674, 0.8341, 0.0506, 0.8341, 0.0506, 0.8354, 0.01674, 0.8354, 0.05047, 0.2329, 0.9144, 0.2337, 0.8797, 0.2345, 0.9144, 0.4182, 0.9516, 0.4169, 0.9507, 0.4169, 0.9489, 0.4182, 0.9479, 0.4195, 0.9488, 0.4195, 0.9507, 0.8319, 0.3234, 0.835, 0.2892, 0.8337, 0.3232, 0.8337, 0.3232, 0.835, 0.2892, 0.835, 0.3234, 0.3793, 0.6925, 0.3775, 0.648, 0.3802, 0.6923, 0.2327, 0.6927, 0.2353, 0.648, 0.2335, 0.6928, 0.2335, 0.6928, 0.2353, 0.648, 0.2353, 0.693, 0.1246, 0.6922, 0.1246, 0.648, 0.1259, 0.6919, 0.9436, 0.8023, 0.9436, 0.8006, 0.9452, 0.7995, 0.9468, 0.8002, 0.9468, 0.8019, 0.9452, 0.8029, 0.1259, 0.6919, 0.1246, 0.648, 0.1278, 0.6919, 0.3775, 0.6927, 0.3775, 0.648, 0.3793, 0.6925, 0.685, 0.5924, 0.683, 0.5512, 0.6866, 0.5922, 0.4137, 0.6891, 0.4178, 0.648, 0.4142, 0.6892, 0.4142, 0.6892, 0.4178, 0.648, 0.4163, 0.6894, 0.4163, 0.6894, 0.4178, 0.648, 0.4178, 0.6895, 0.9062, 0.8703, 0.9062, 0.8683, 0.9078, 0.8676, 0.9095, 0.869, 0.9095, 0.871, 0.9078, 0.8716, 0.7579, 0.4236, 0.7579, 0.382, 0.7596, 0.4235, 0.683, 0.5925, 0.683, 0.5512, 0.685, 0.5924, 0.5736, 0.3945, 0.5717, 0.3492, 0.5754, 0.394, 0.5345, 0.06431, 0.5345, 0.01674, 0.5345, 0.06359, 0.5345, 0.06359, 0.5345, 0.01674, 0.5364, 0.06324, 0.5364, 0.06324, 0.5345, 0.01674, 0.5382, 0.06361, 0.9062, 0.9079, 0.9062, 0.9058, 0.9078, 0.9051, 0.9093, 0.9064, 0.9093, 0.9085, 0.9078, 0.9092, 0.3774, 0.5282, 0.3774, 0.4756, 0.3793, 0.528, 0.5717, 0.3942, 0.5717, 0.3492, 0.5736, 0.3945, 0.7217, 0.5894, 0.7205, 0.5476, 0.7231, 0.5891, 0.7231, 0.5891, 0.7205, 0.5476, 0.7234, 0.5883, 0.683, 0.3649, 0.683, 0.3213, 0.6842, 0.3644, 0.6842, 0.3644, 0.683, 0.3213, 0.6856, 0.3647, 0.983, 0.567, 0.9824, 0.5683, 0.9811, 0.5683, 0.9804, 0.567, 0.981, 0.5656, 0.9823, 0.5656, 0.5717, 0.2323, 0.5717, 0.182, 0.5733, 0.2322, 0.7205, 0.5889, 0.7205, 0.5476, 0.7217, 0.5894, 0.09008, 0.2615, 0.09322, 0.2041, 0.09185, 0.2618, 0.09185, 0.2618, 0.09322, 0.2041, 0.09322, 0.2618, 0.01674, 0.1694, 0.01674, 0.1112, 0.01731, 0.1692, 0.01731, 0.1692, 0.01674, 0.1112, 0.01912, 0.169, 0.2019, 0.9488, 0.2019, 0.9505, 0.2004, 0.9514, 0.1989, 0.9505, 0.1989, 0.9488, 0.2004, 0.9479, 0.01912, 0.169, 0.01674, 0.1112, 0.02035, 0.1689, 0.6089, 0.5481, 0.6089, 0.4992, 0.6105, 0.5477, 0.3067, 0.7697, 0.3097, 0.7296, 0.3084, 0.77, 0.3084, 0.77, 0.3097, 0.7296, 0.3097, 0.7703, 0.7205, 0.6634, 0.7205, 0.6229, 0.721, 0.6635, 0.721, 0.6635, 0.7205, 0.6229, 0.7228, 0.6632, 0.601, 0.9506, 0.5995, 0.9512, 0.5981, 0.9501, 0.5981, 0.9484, 0.5995, 0.9479, 0.601, 0.949, 0.7228, 0.6632, 0.7205, 0.6229, 0.7239, 0.6628, 0.8432, 0.9109, 0.8432, 0.8797, 0.8448, 0.9108, 0.8335, 0.1184, 0.8351, 0.08408, 0.8351, 0.1183, 0.8689, 0.5184, 0.8713, 0.4853, 0.8707, 0.5187, 0.8707, 0.5187, 0.8713, 0.4853, 0.8713, 0.5194, 0.8689, 0.1175, 0.872, 0.08467, 0.8702, 0.118, 0.9451, 0.5801, 0.9436, 0.5791, 0.9436, 0.5773, 0.9451, 0.5763, 0.9466, 0.5772, 0.9466, 0.5791, 0.8702, 0.118, 0.872, 0.08467, 0.872, 0.1178, 0.8319, 0.118, 0.8351, 0.08408, 0.8335, 0.1184, 0.596, 0.8448, 0.5978, 0.8069, 0.5978, 0.8448, 0.795, 0.2692, 0.795, 0.232, 0.7967, 0.2689, 0.7967, 0.2689, 0.795, 0.232, 0.7983, 0.2689, 0.9062, 0.682, 0.9096, 0.6738, 0.9077, 0.6811, 0.9096, 0.6837, 0.9081, 0.6846, 0.9065, 0.6838, 0.9062, 0.682, 0.9077, 0.6811, 0.9094, 0.6819, 0.795, 0.6237, 0.7983, 0.5874, 0.7967, 0.6241, 0.7967, 0.6241, 0.7983, 0.5874, 0.7983, 0.624, 0.7579, 0.6436, 0.7586, 0.6017, 0.7592, 0.6436, 0.05207, 0.7705, 0.0532, 0.7296, 0.05408, 0.7704, 0.05408, 0.7704, 0.0532, 0.7296, 0.05528, 0.7705, 0.683, 0.6655, 0.687, 0.626, 0.6838, 0.666, 0.5279, 0.9479, 0.5281, 0.9495, 0.5268, 0.951, 0.5253, 0.951, 0.525, 0.9495, 0.5264, 0.9479, 0.6838, 0.666, 0.687, 0.626, 0.6858, 0.6662, 0.6858, 0.6662, 0.687, 0.626, 0.687, 0.666, 0.4482, 0.5282, 0.4482, 0.4756, 0.45, 0.5279, 0.01674, 0.07776, 0.01674, 0.01674, 0.01814, 0.07748, 0.01814, 0.07748, 0.01674, 0.01674, 0.02005, 0.07714, 0.7611, 0.2385, 0.7615, 0.2731, 0.7592, 0.239, 0.7583, 0.236, 0.7601, 0.2355, 0.7615, 0.2368, 0.7611, 0.2385, 0.7592, 0.239, 0.7579, 0.2377, 0.05353, 0.07685, 0.05682, 0.01674, 0.0549, 0.07728, 0.0549, 0.07728, 0.05682, 0.01674, 0.05682, 0.07755, 0.5219, 0.6096, 0.5219, 0.5628, 0.5233, 0.6095, 0.5233, 0.6095, 0.5219, 0.5628, 0.525, 0.6094, 0.6459, 0.063, 0.6459, 0.01674, 0.6477, 0.0629, 0.6477, 0.0629, 0.6459, 0.01674, 0.6487, 0.06263, 0.9436, 0.6515, 0.9451, 0.6508, 0.9466, 0.6519, 0.9466, 0.6537, 0.9451, 0.6545, 0.9436, 0.6534, 0.6089, 0.3041, 0.6117, 0.2575, 0.6098, 0.3041, 0.6098, 0.3041, 0.6117, 0.2575, 0.6117, 0.3042, 0.795, 0.3407, 0.795, 0.3027, 0.7961, 0.3407, 0.7961, 0.3407, 0.795, 0.3027, 0.7978, 0.3404, 0.8319, 0.4612, 0.8319, 0.4264, 0.8335, 0.4613, 0.8335, 0.4613, 0.8319, 0.4264, 0.8346, 0.4608, 0.8522, 0.9486, 0.8536, 0.9479, 0.855, 0.9488, 0.855, 0.9505, 0.8536, 0.9512, 0.8522, 0.9502, 0.8319, 0.3929, 0.8319, 0.3569, 0.8324, 0.3925, 0.8324, 0.3925, 0.8319, 0.3569, 0.834, 0.3923, 0.1665, 0.35, 0.1648, 0.2954, 0.1685, 0.35, 0.4604, 0.1568, 0.4604, 0.1023, 0.4621, 0.1568, 0.202, 0.3491, 0.202, 0.2954, 0.2036, 0.3493, 0.2036, 0.3493, 0.202, 0.2954, 0.2056, 0.3492, 0.9436, 0.1677, 0.9451, 0.1664, 0.9466, 0.167, 0.9466, 0.1691, 0.9451, 0.1704, 0.9436, 0.1697, 0.2056, 0.3492, 0.202, 0.2954, 0.2059, 0.3488, 0.1648, 0.3502, 0.1648, 0.2954, 0.1665, 0.35, 0.833, 0.8024, 0.835, 0.7687, 0.835, 0.8025, 0.8689, 0.7861, 0.8689, 0.7534, 0.8701, 0.7863, 0.8701, 0.7863, 0.8689, 0.7534, 0.8718, 0.7859, 0.8319, 0.7349, 0.835, 0.7014, 0.8339, 0.7351, 0.9436, 0.3921, 0.9445, 0.3903, 0.9461, 0.3903, 0.9468, 0.3921, 0.9459, 0.394, 0.9442, 0.394, 0.8339, 0.7351, 0.835, 0.7014, 0.835, 0.7352, 0.8319, 0.8022, 0.835, 0.7687, 0.833, 0.8024, 0.609, 0.06338, 0.6117, 0.01674, 0.6105, 0.06368, 0.6105, 0.06368, 0.6117, 0.01674, 0.6117, 0.06312, 0.3053, 0.6106, 0.3081, 0.5628, 0.3067, 0.611, 0.3067, 0.611, 0.3081, 0.5628, 0.3081, 0.6108, 0.981, 0.5295, 0.9823, 0.5295, 0.983, 0.5308, 0.9824, 0.5321, 0.9811, 0.5321, 0.9804, 0.5308, 0.4513, 0.695, 0.4527, 0.648, 0.4527, 0.6955, 0.6089, 0.0625, 0.6117, 0.01674, 0.609, 0.06338, 0.6459, 0.1418, 0.6486, 0.09648, 0.6468, 0.1426, 0.6468, 0.1426, 0.6486, 0.09648, 0.6486, 0.1427, 0.3127, 0.1605, 0.3156, 0.1047, 0.314, 0.1606, 0.314, 0.1606, 0.3156, 0.1047, 0.3156, 0.1607, 0.4903, 0.9515, 0.4889, 0.9506, 0.4889, 0.9487, 0.4903, 0.9479, 0.4916, 0.9489, 0.4916, 0.9507, 0.09035, 0.6109, 0.09315, 0.5628, 0.09216, 0.6108, 0.09216, 0.6108, 0.09315, 0.5628, 0.09315, 0.6115, 0.9062, 0.2779, 0.9062, 0.2564, 0.9078, 0.2771, 0.2394, 0.3506, 0.2426, 0.2954, 0.241, 0.3511, 0.241, 0.3511, 0.2426, 0.2954, 0.2426, 0.3509, 0.3056, 0.4414, 0.306, 0.3852, 0.3073, 0.4414, 0.9062, 0.2779, 0.9078, 0.2771, 0.9093, 0.2781, 0.9093, 0.2798, 0.9078, 0.2805, 0.9062, 0.2796, 0.2384, 0.1635, 0.2384, 0.1066, 0.2401, 0.1631, 0.2401, 0.1631, 0.2384, 0.1066, 0.2416, 0.1631, 0.5738, 0.1484, 0.5717, 0.1009, 0.5744, 0.1483, 0.05341, 0.6099, 0.05687, 0.5628, 0.05483, 0.6102, 0.05483, 0.6102, 0.05687, 0.5628, 0.05687, 0.6104, 0.3415, 0.6097, 0.3449, 0.5628, 0.3433, 0.6097, 0.9062, 0.721, 0.9062, 0.7191, 0.908, 0.7181, 0.9099, 0.7191, 0.9099, 0.721, 0.908, 0.722, 0.3433, 0.6097, 0.3449, 0.5628, 0.3449, 0.6098, 0.5717, 0.1485, 0.5717, 0.1009, 0.5738, 0.1484, 0.01886, 0.2617, 0.01674, 0.2041, 0.01995, 0.2612, 0.1274, 0.1673, 0.1306, 0.1088, 0.1285, 0.1673, 0.1285, 0.1673, 0.1306, 0.1088, 0.1306, 0.1675, 0.1274, 0.07532, 0.1274, 0.01674, 0.129, 0.07511, 0.9062, 0.8329, 0.9062, 0.8309, 0.9079, 0.8302, 0.9096, 0.8314, 0.9096, 0.8334, 0.9079, 0.8341, 0.129, 0.07511, 0.1274, 0.01674, 0.1307, 0.07503, 0.01674, 0.2619, 0.01674, 0.2041, 0.01886, 0.2617, 0.1628, 0.843, 0.161, 0.8069, 0.1641, 0.8428, 0.668, 0.843, 0.6705, 0.8069, 0.6686, 0.8431, 0.6686, 0.8431, 0.6705, 0.8069, 0.6705, 0.8432, 0.4498, 0.8431, 0.4498, 0.8069, 0.451, 0.8431, 0.2354, 0.9503, 0.2354, 0.9485, 0.2369, 0.9479, 0.2384, 0.949, 0.2384, 0.9508, 0.2369, 0.9514, 0.451, 0.8431, 0.4498, 0.8069, 0.4525, 0.843, 0.161, 0.8431, 0.161, 0.8069, 0.1628, 0.843, 0.2012, 0.2591, 0.2038, 0.2041, 0.2032, 0.2593, 0.2032, 0.2593, 0.2038, 0.2041, 0.2038, 0.259, 0.2384, 0.2532, 0.2384, 0.1969, 0.2399, 0.2527, 0.2399, 0.2527, 0.2384, 0.1969, 0.2418, 0.2525, 0.3834, 0.9504, 0.3822, 0.9518, 0.3809, 0.9512, 0.3809, 0.9493, 0.3822, 0.9479, 0.3834, 0.9485, 0.4512, 0.6135, 0.4526, 0.5628, 0.4526, 0.6136, 0.1999, 0.2585, 0.2038, 0.2041, 0.2012, 0.2591, 0.2328, 0.8428, 0.2357, 0.8069, 0.2343, 0.843, 0.2343, 0.843, 0.2357, 0.8069, 0.2357, 0.8433, 0.08916, 0.8428, 0.08916, 0.8069, 0.08955, 0.8431, 0.08955, 0.8431, 0.08916, 0.8069, 0.09119, 0.843, 0.7809, 0.9511, 0.7794, 0.9502, 0.7794, 0.9487, 0.7809, 0.9479, 0.7823, 0.9487, 0.7823, 0.9503, 0.09119, 0.843, 0.08916, 0.8069, 0.09244, 0.8426, 0.8081, 0.9119, 0.8093, 0.8797, 0.8097, 0.9119, 0.3446, 0.77, 0.3461, 0.7296, 0.3461, 0.7698, 0.6693, 0.7692, 0.6719, 0.7296, 0.6712, 0.7694, 0.6712, 0.7694, 0.6719, 0.7296, 0.6719, 0.7699, 0.5977, 0.7686, 0.6008, 0.7296, 0.5989, 0.769, 0.945, 0.6879, 0.9464, 0.6889, 0.9464, 0.6908, 0.945, 0.6918, 0.9436, 0.6908, 0.9436, 0.6889, 0.5989, 0.769, 0.6008, 0.7296, 0.6008, 0.7688, 0.3432, 0.7696, 0.3461, 0.7296, 0.3446, 0.77, 0.1259, 0.8462, 0.1259, 0.8069, 0.1275, 0.8461, 0.7579, 0.05561, 0.7596, 0.01674, 0.7597, 0.05552, 0.7597, 0.05552, 0.7596, 0.01674, 0.7611, 0.05561, 0.5238, 0.7676, 0.5275, 0.7296, 0.5243, 0.768, 0.05449, 0.9479, 0.05585, 0.9488, 0.05585, 0.9507, 0.05449, 0.9517, 0.05313, 0.9508, 0.05313, 0.9489, 0.5243, 0.768, 0.5275, 0.7296, 0.5261, 0.7682, 0.5261, 0.7682, 0.5275, 0.7296, 0.5275, 0.7681, 0.2701, 0.5261, 0.2716, 0.4756, 0.2717, 0.526, 0.2717, 0.526, 0.2716, 0.4756, 0.2729, 0.5261, 0.4976, 0.2364, 0.5, 0.1856, 0.4994, 0.2363, 0.4994, 0.2363, 0.5, 0.1856, 0.5, 0.2364, 0.01965, 0.9506, 0.0182, 0.9515, 0.01674, 0.9506, 0.01674, 0.9488, 0.0182, 0.9479, 0.01965, 0.9488, 0.08983, 0.5256, 0.09286, 0.4756, 0.09107, 0.526, 0.09107, 0.526, 0.09286, 0.4756, 0.09286, 0.526, 0.5345, 0.15, 0.5345, 0.09778, 0.5362, 0.1499, 0.276, 0.3517, 0.276, 0.2954, 0.2774, 0.3513, 0.2774, 0.3513, 0.276, 0.2954, 0.2789, 0.3512, 0.664, 0.9073, 0.6636, 0.8797, 0.6656, 0.9067, 0.6664, 0.9093, 0.6648, 0.9099, 0.6636, 0.9089, 0.664, 0.9073, 0.6656, 0.9067, 0.6668, 0.9077, 0.3498, 0.07152, 0.3527, 0.01674, 0.3511, 0.07196, 0.3511, 0.07196, 0.3527, 0.01674, 0.3527, 0.07194, 0.8713, 0.4512, 0.8728, 0.4202, 0.8728, 0.4518, 0.411, 0.914, 0.411, 0.8797, 0.4125, 0.9139, 0.5186, 0.9099, 0.5186, 0.8797, 0.5205, 0.9099, 0.5205, 0.9099, 0.5186, 0.8797, 0.522, 0.9092, 0.4555, 0.9493, 0.4555, 0.9512, 0.4542, 0.9517, 0.453, 0.9503, 0.453, 0.9484, 0.4542, 0.9479, 0.8689, 0.4514, 0.8728, 0.4202, 0.8694, 0.451, 0.8694, 0.451, 0.8728, 0.4202, 0.8713, 0.4512, 0.4617, 0.4061, 0.4604, 0.356, 0.4636, 0.4061, 0.6089, 0.3868, 0.6105, 0.3377, 0.6105, 0.3868, 0.4604, 0.2395, 0.4604, 0.1903, 0.4617, 0.2399, 0.4617, 0.2399, 0.4604, 0.1903, 0.4635, 0.2398, 0.09222, 0.949, 0.09222, 0.9508, 0.09078, 0.9515, 0.08933, 0.9504, 0.08933, 0.9486, 0.09078, 0.9479, 0.4635, 0.2398, 0.4604, 0.1903, 0.4641, 0.2394, 0.4604, 0.4064, 0.4604, 0.356, 0.4617, 0.4061, 0.1653, 0.07622, 0.1641, 0.01674, 0.1668, 0.07611, 0.3424, 0.5292, 0.3439, 0.4756, 0.3439, 0.5293, 0.09044, 0.1696, 0.09363, 0.1112, 0.09143, 0.17, 0.09143, 0.17, 0.09363, 0.1112, 0.09303, 0.1702, 0.9804, 0.3842, 0.9817, 0.3833, 0.9829, 0.3841, 0.9829, 0.3857, 0.9817, 0.3865, 0.9804, 0.3858, 0.09303, 0.1702, 0.09363, 0.1112, 0.09363, 0.1699, 0.1641, 0.07655, 0.1641, 0.01674, 0.1653, 0.07622, 0.08996, 0.7702, 0.09202, 0.7296, 0.09202, 0.7702, 0.7579, 0.1279, 0.7579, 0.08909, 0.7592, 0.1281, 0.7592, 0.1281, 0.7579, 0.08909, 0.7608, 0.1277, 0.2702, 0.7701, 0.2732, 0.7296, 0.2723, 0.7703, 0.9436, 0.355, 0.9445, 0.3532, 0.9462, 0.3532, 0.9469, 0.355, 0.946, 0.3568, 0.9443, 0.3568, 0.2723, 0.7703, 0.2732, 0.7296, 0.2732, 0.7704, 0.08875, 0.7701, 0.09202, 0.7296, 0.08996, 0.7702, 0.3423, 0.693, 0.344, 0.648, 0.344, 0.6928, 0.7359, 0.9077, 0.7357, 0.8797, 0.7373, 0.907, 0.3032, 0.9142, 0.3032, 0.8797, 0.3048, 0.914, 0.0884, 0.6925, 0.0911, 0.648, 0.09009, 0.6928, 0.7357, 0.9092, 0.7359, 0.9077, 0.7373, 0.907, 0.7387, 0.9078, 0.7386, 0.9093, 0.7371, 0.91, 0.09009, 0.6928, 0.0911, 0.648, 0.0911, 0.6933, 0.3415, 0.6927, 0.344, 0.648, 0.3423, 0.693, 0.5555, 0.9097, 0.5586, 0.8797, 0.5568, 0.9102, 0.5568, 0.9102, 0.5586, 0.8797, 0.5586, 0.91, 0.8689, 0.05097, 0.8714, 0.01674, 0.8702, 0.05119, 0.8702, 0.05119, 0.8714, 0.01674, 0.8714, 0.05112, 0.8162, 0.951, 0.8158, 0.9494, 0.8169, 0.9479, 0.8184, 0.9479, 0.8187, 0.9494, 0.8176, 0.951, 0.5921, 0.9105, 0.5945, 0.8797, 0.5939, 0.9108, 0.5939, 0.9108, 0.5945, 0.8797, 0.5945, 0.9114, 0.9062, 0.1617, 0.9071, 0.1394, 0.9078, 0.1612, 0.01674, 0.6918, 0.02, 0.648, 0.01838, 0.6924, 0.01838, 0.6924, 0.02, 0.648, 0.02, 0.6924, 0.3796, 0.7726, 0.3799, 0.7296, 0.3813, 0.7726, 0.9062, 0.1617, 0.9078, 0.1612, 0.9094, 0.1623, 0.9094, 0.1639, 0.9078, 0.1644, 0.9062, 0.1633, 0.6089, 0.4658, 0.6089, 0.4203, 0.6105, 0.4653, 0.6105, 0.4653, 0.6089, 0.4203, 0.6122, 0.4652, 0.9093, 0.4287, 0.91, 0.4452, 0.9074, 0.4291, 0.5609, 0.7683, 0.5642, 0.7296, 0.5622, 0.7686, 0.5622, 0.7686, 0.5642, 0.7296, 0.5642, 0.7689, 0.01674, 0.8436, 0.01887, 0.8069, 0.0185, 0.8434, 0.9093, 0.4287, 0.9074, 0.4291, 0.9062, 0.4278, 0.907, 0.426, 0.9089, 0.4255, 0.91, 0.4269, 0.0185, 0.8434, 0.01887, 0.8069, 0.01991, 0.8436, 0.795, 0.7703, 0.795, 0.7313, 0.797, 0.77, 0.722, 0.5141, 0.7205, 0.4735, 0.7238, 0.5139, 0.7238, 0.5139, 0.7205, 0.4735, 0.7241, 0.5135, 0.7205, 0.3652, 0.7228, 0.3239, 0.7221, 0.3651, 0.7221, 0.3651, 0.7228, 0.3239, 0.7238, 0.3652, 0.3112, 0.9503, 0.3099, 0.9516, 0.3085, 0.951, 0.3085, 0.9492, 0.3099, 0.9479, 0.3112, 0.9485, 0.7579, 0.3486, 0.7579, 0.3066, 0.7594, 0.3485, 0.7205, 0.5139, 0.7205, 0.4735, 0.722, 0.5141, 0.7579, 0.2021, 0.7579, 0.1616, 0.7595, 0.2021, 0.7595, 0.2021, 0.7579, 0.1616, 0.7601, 0.202, 0.451, 0.7701, 0.4538, 0.7296, 0.4522, 0.7702, 0.4522, 0.7702, 0.4538, 0.7296, 0.4538, 0.7702, 0.983, 0.3124, 0.9817, 0.3134, 0.9804, 0.3128, 0.9804, 0.3112, 0.9817, 0.3102, 0.983, 0.3108, 0.7579, 0.4969, 0.7579, 0.457, 0.7591, 0.4969, 0.7591, 0.4969, 0.7579, 0.457, 0.7603, 0.4967, 0.1621, 0.7713, 0.1645, 0.7296, 0.1636, 0.7716, 0.1636, 0.7716, 0.1645, 0.7296, 0.1645, 0.7718, 0.2344, 0.7718, 0.2344, 0.7296, 0.2352, 0.7717, 0.2352, 0.7717, 0.2344, 0.7296, 0.2368, 0.7714, 0.9828, 0.6027, 0.9828, 0.604, 0.9816, 0.6046, 0.9804, 0.6037, 0.9804, 0.6023, 0.9816, 0.6018, 0.7722, 0.9101, 0.7746, 0.8797, 0.7732, 0.9106, 0.7732, 0.9106, 0.7746, 0.8797, 0.7746, 0.9103, 0.5608, 0.8422, 0.5625, 0.8069, 0.5625, 0.8422, 0.8689, 0.1844, 0.8717, 0.1515, 0.8708, 0.1845, 0.8708, 0.1845, 0.8717, 0.1515, 0.8717, 0.1851, 0.01674, 0.9118, 0.01972, 0.8797, 0.01779, 0.9125, 0.9451, 0.4645, 0.9466, 0.4655, 0.9466, 0.4674, 0.9451, 0.4683, 0.9436, 0.4674, 0.9436, 0.4655, 0.01779, 0.9125, 0.01972, 0.8797, 0.01972, 0.9124, 0.5594, 0.8419, 0.5625, 0.8069, 0.5608, 0.8422, 0.05294, 0.4421, 0.05419, 0.3852, 0.05486, 0.4421, 0.05373, 0.3516, 0.05699, 0.2954, 0.05542, 0.3515, 0.05542, 0.3515, 0.05699, 0.2954, 0.05699, 0.3517, 0.09046, 0.3504, 0.09391, 0.2954, 0.09068, 0.3509, 0.9467, 0.05735, 0.9451, 0.05842, 0.9436, 0.0575, 0.9436, 0.05552, 0.9451, 0.05445, 0.9467, 0.05537, 0.09068, 0.3509, 0.09391, 0.2954, 0.09241, 0.3511, 0.09241, 0.3511, 0.09391, 0.2954, 0.09391, 0.3509, 0.5717, 0.4776, 0.5717, 0.428, 0.5735, 0.4775, 0.1263, 0.5259, 0.1263, 0.4756, 0.1278, 0.5256, 0.1278, 0.5256, 0.1263, 0.4756, 0.1294, 0.5256, 0.9064, 0.4944, 0.9062, 0.4787, 0.908, 0.4936, 0.9092, 0.4963, 0.9076, 0.4971, 0.9062, 0.4962, 0.9064, 0.4944, 0.908, 0.4936, 0.9094, 0.4946, 0.4976, 0.06602, 0.5007, 0.01674, 0.4991, 0.06639, 0.4991, 0.06639, 0.5007, 0.01674, 0.5007, 0.06633, 0.6343, 0.7724, 0.6343, 0.7296, 0.6358, 0.7723, 0.683, 0.2119, 0.683, 0.1686, 0.6843, 0.2117, 0.6843, 0.2117, 0.683, 0.1686, 0.6859, 0.2116, 0.9063, 0.6377, 0.9062, 0.6275, 0.9077, 0.6372, 0.909, 0.6398, 0.9076, 0.6403, 0.9062, 0.6392, 0.9063, 0.6377, 0.9077, 0.6372, 0.909, 0.6382, 0.683, 0.441, 0.6859, 0.3984, 0.6844, 0.4413, 0.6844, 0.4413, 0.6859, 0.3984, 0.6859, 0.4414, 0.1625, 0.9123, 0.1613, 0.8797, 0.164, 0.9124, 0.7765, 0.8423, 0.7765, 0.8069, 0.7781, 0.8423, 0.7781, 0.8423, 0.7765, 0.8069, 0.7791, 0.8419, 0.628, 0.9119, 0.628, 0.8797, 0.6296, 0.9118, 0.983, 0.2744, 0.983, 0.276, 0.9817, 0.2767, 0.9804, 0.2759, 0.9804, 0.2743, 0.9817, 0.2735, 0.6296, 0.9118, 0.628, 0.8797, 0.6301, 0.9111, 0.1613, 0.9127, 0.1613, 0.8797, 0.1625, 0.9123, 0.4995, 0.4024, 0.4999, 0.3531, 0.5006, 0.4026, 0.5717, 0.3158, 0.5717, 0.2658, 0.5734, 0.3156, 0.2691, 0.6114, 0.2691, 0.5628, 0.2706, 0.6114, 0.2706, 0.6114, 0.2691, 0.5628, 0.2718, 0.6112, 0.9817, 0.09018, 0.9831, 0.09093, 0.9831, 0.09258, 0.9817, 0.09347, 0.9804, 0.09272, 0.9804, 0.09107, 0.4976, 0.4026, 0.4999, 0.3531, 0.498, 0.4024, 0.498, 0.4024, 0.4999, 0.3531, 0.4995, 0.4024, 0.4868, 0.6114, 0.4861, 0.5628, 0.4884, 0.6112, 0.1255, 0.7699, 0.1286, 0.7296, 0.1271, 0.7704, 0.1271, 0.7704, 0.1286, 0.7296, 0.1286, 0.7702, 0.1967, 0.6111, 0.1995, 0.5628, 0.1984, 0.6113, 0.5616, 0.9484, 0.5631, 0.9479, 0.5646, 0.949, 0.5646, 0.9506, 0.5631, 0.9511, 0.5616, 0.95, 0.1984, 0.6113, 0.1995, 0.5628, 0.1995, 0.6114, 0.4861, 0.6115, 0.4861, 0.5628, 0.4868, 0.6114, 0.7214, 0.1356, 0.7205, 0.09511, 0.7234, 0.1355, 0.7234, 0.1355, 0.7205, 0.09511, 0.7244, 0.1352, 0.1976, 0.8456, 0.1976, 0.8069, 0.1993, 0.8454, 0.1979, 0.77, 0.201, 0.7296, 0.1998, 0.7702, 0.9436, 0.7266, 0.945, 0.7253, 0.9465, 0.7258, 0.9465, 0.7277, 0.945, 0.729, 0.9436, 0.7285, 0.1998, 0.7702, 0.201, 0.7296, 0.201, 0.7703, 0.7205, 0.1354, 0.7205, 0.09511, 0.7214, 0.1356, 0.6459, 0.3802, 0.6487, 0.3353, 0.6472, 0.3809, 0.6472, 0.3809, 0.6487, 0.3353, 0.6487, 0.3805, 0.1267, 0.2609, 0.13, 0.2041, 0.1283, 0.2613, 0.1283, 0.2613, 0.13, 0.2041, 0.13, 0.2613, 0.9804, 0.201, 0.9818, 0.2002, 0.9831, 0.201, 0.9831, 0.2026, 0.9818, 0.2034, 0.9804, 0.2026, 0.6459, 0.3004, 0.6477, 0.2538, 0.6474, 0.3008, 0.6474, 0.3008, 0.6477, 0.2538, 0.6477, 0.3018, 0.9062, 0.3335, 0.9099, 0.314, 0.9078, 0.3324, 0.3127, 0.3374, 0.3162, 0.2835, 0.3145, 0.3379, 0.3145, 0.3379, 0.3162, 0.2835, 0.3162, 0.3377, 0.08834, 0.4421, 0.08834, 0.3852, 0.09026, 0.4421, 0.9062, 0.3335, 0.9078, 0.3324, 0.9096, 0.3333, 0.9099, 0.3352, 0.9083, 0.3362, 0.9065, 0.3354, 0.01674, 0.3511, 0.01674, 0.2954, 0.01849, 0.3507, 0.01849, 0.3507, 0.01674, 0.2954, 0.02025, 0.3507, 0.09342, 0.07593, 0.0903, 0.01674, 0.09393, 0.07589, 0.05383, 0.1702, 0.05696, 0.1112, 0.05516, 0.1705, 0.05516, 0.1705, 0.05696, 0.1112, 0.05696, 0.1706, 0.3498, 0.1636, 0.3498, 0.1054, 0.3515, 0.1635, 0.9436, 0.765, 0.9436, 0.7633, 0.9451, 0.7625, 0.9467, 0.7635, 0.9467, 0.7653, 0.9451, 0.7661, 0.0903, 0.07632, 0.0903, 0.01674, 0.09161, 0.07614, 0.09161, 0.07614, 0.0903, 0.01674, 0.09342, 0.07593, 0.5363, 0.3154, 0.5345, 0.2672, 0.5378, 0.3151, 0.4604, 0.3223, 0.4642, 0.2733, 0.4609, 0.3221, 0.4609, 0.3221, 0.4642, 0.2733, 0.4628, 0.3222, 0.4628, 0.3222, 0.4642, 0.2733, 0.4642, 0.3225, 0.9436, 0.1319, 0.9436, 0.13, 0.9452, 0.1291, 0.9469, 0.1301, 0.9469, 0.132, 0.9452, 0.1329, 0.4158, 0.6126, 0.4158, 0.5628, 0.4177, 0.6124, 0.5345, 0.3154, 0.5345, 0.2672, 0.5363, 0.3154, 0.8706, 0.3867, 0.8689, 0.3533, 0.8718, 0.3862, 0.8689, 0.6541, 0.8689, 0.6198, 0.8694, 0.6538, 0.8694, 0.6538, 0.8689, 0.6198, 0.8712, 0.6538, 0.8319, 0.1875, 0.8319, 0.1519, 0.833, 0.1874, 0.891, 0.9504, 0.8898, 0.9514, 0.8885, 0.9506, 0.8885, 0.9489, 0.8898, 0.9479, 0.891, 0.9486, 0.833, 0.1874, 0.8319, 0.1519, 0.8345, 0.1872, 0.8689, 0.3867, 0.8689, 0.3533, 0.8706, 0.3867, 0.5229, 0.6907, 0.5262, 0.648, 0.525, 0.6909, 0.525, 0.6909, 0.5262, 0.648, 0.5262, 0.691, 0.6333, 0.6908, 0.6365, 0.648, 0.6344, 0.6909, 0.6344, 0.6909, 0.6365, 0.648, 0.6365, 0.6909, 0.9097, 0.7583, 0.908, 0.7594, 0.9062, 0.7586, 0.9062, 0.7566, 0.908, 0.7554, 0.9097, 0.7563, 0.7205, 0.4397, 0.7238, 0.3987, 0.722, 0.44, 0.722, 0.44, 0.7238, 0.3987, 0.7238, 0.4398, 0.3127, 0.2497, 0.3156, 0.1942, 0.3145, 0.2498, 0.3145, 0.2498, 0.3156, 0.1942, 0.3156, 0.2501, 0.2753, 0.1604, 0.2753, 0.1052, 0.2761, 0.1606, 0.2761, 0.1606, 0.2753, 0.1052, 0.2779, 0.1605, 0.3475, 0.949, 0.3475, 0.9508, 0.3461, 0.9515, 0.3447, 0.9505, 0.3447, 0.9487, 0.3461, 0.9479, 0.2779, 0.1605, 0.2753, 0.1052, 0.279, 0.1601, 0.1266, 0.6141, 0.1266, 0.5628, 0.1283, 0.6139, 0.3423, 0.4385, 0.3408, 0.3852, 0.3437, 0.4383, 0.4236, 0.3273, 0.4264, 0.275, 0.4256, 0.3274, 0.4256, 0.3274, 0.4264, 0.275, 0.4264, 0.3277, 0.3867, 0.4141, 0.39, 0.3628, 0.388, 0.4145, 0.9449, 0.5428, 0.9436, 0.5418, 0.9436, 0.5398, 0.9449, 0.5388, 0.9463, 0.5399, 0.9463, 0.5419, 0.388, 0.4145, 0.39, 0.3628, 0.39, 0.4144, 0.3408, 0.4384, 0.3408, 0.3852, 0.3423, 0.4385, 0.1263, 0.9124, 0.1269, 0.8797, 0.1279, 0.9124, 0.3383, 0.912, 0.3383, 0.8797, 0.3398, 0.9118, 0.3398, 0.9118, 0.3383, 0.8797, 0.3409, 0.9119, 0.7003, 0.9111, 0.7023, 0.8797, 0.7007, 0.9116, 0.926, 0.9479, 0.9274, 0.9487, 0.9274, 0.9502, 0.926, 0.951, 0.9245, 0.9502, 0.9245, 0.9487, 0.7007, 0.9116, 0.7023, 0.8797, 0.7023, 0.9118, 0.125, 0.9124, 0.1269, 0.8797, 0.1263, 0.9124, 0.1997, 0.5289, 0.1997, 0.4756, 0.2015, 0.5287, 0.2016, 0.07541, 0.2016, 0.01674, 0.2028, 0.07509, 0.2028, 0.07509, 0.2016, 0.01674, 0.2045, 0.07489, 0.8693, 0.7173, 0.8689, 0.6876, 0.8709, 0.7165, 0.8718, 0.7192, 0.8701, 0.7199, 0.8689, 0.719, 0.8693, 0.7173, 0.8709, 0.7165, 0.8722, 0.7175, 0.1635, 0.2614, 0.1664, 0.2041, 0.1647, 0.2618, 0.1647, 0.2618, 0.1664, 0.2041, 0.1664, 0.2619, 0.4256, 0.2411, 0.4236, 0.1899, 0.4269, 0.2413, 0.4128, 0.5279, 0.4128, 0.4756, 0.4147, 0.5277, 0.05332, 0.5259, 0.05332, 0.4756, 0.05494, 0.5261, 0.05494, 0.5261, 0.05332, 0.4756, 0.05635, 0.5258, 0.9468, 0.5026, 0.9468, 0.5044, 0.9452, 0.5053, 0.9436, 0.5046, 0.9436, 0.5028, 0.9452, 0.5018, 0.4236, 0.2415, 0.4236, 0.1899, 0.4239, 0.2412, 0.4239, 0.2412, 0.4236, 0.1899, 0.4256, 0.2411, 0.5352, 0.2336, 0.5345, 0.1835, 0.537, 0.2335, 0.01674, 0.6109, 0.01674, 0.5628, 0.01843, 0.6111, 0.01843, 0.6111, 0.01674, 0.5628, 0.01993, 0.6108, 0.4976, 0.3196, 0.4976, 0.2699, 0.4994, 0.3196, 0.9436, 0.8393, 0.9436, 0.8376, 0.9451, 0.8364, 0.9467, 0.837, 0.9467, 0.8387, 0.9451, 0.8399, 0.4994, 0.3196, 0.4976, 0.2699, 0.5005, 0.3194, 0.5345, 0.2337, 0.5345, 0.1835, 0.5352, 0.2336, 0.1647, 0.1664, 0.1641, 0.11, 0.1667, 0.1661, 0.1667, 0.1661, 0.1641, 0.11, 0.1681, 0.1659, 0.01674, 0.7735, 0.01674, 0.7296, 0.01859, 0.7731, 0.2384, 0.07257, 0.2418, 0.01674, 0.2403, 0.07295, 0.9436, 0.2814, 0.9436, 0.2795, 0.9452, 0.2787, 0.9468, 0.2798, 0.9468, 0.2816, 0.9452, 0.2825, 0.2403, 0.07295, 0.2418, 0.01674, 0.2418, 0.07309, 0.1641, 0.1666, 0.1641, 0.11, 0.1647, 0.1664, 0.3867, 0.329, 0.3897, 0.2769, 0.3878, 0.3293, 0.3878, 0.3293, 0.3897, 0.2769, 0.3897, 0.3293, 0.2689, 0.4377, 0.2689, 0.3852, 0.2705, 0.4378, 0.2705, 0.4378, 0.2689, 0.3852, 0.2721, 0.4376, 0.9436, 0.3188, 0.9436, 0.3169, 0.9451, 0.3159, 0.9467, 0.3169, 0.9467, 0.3188, 0.9451, 0.3197, 0.4236, 0.06945, 0.4263, 0.01674, 0.4255, 0.06955, 0.4255, 0.06955, 0.4263, 0.01674, 0.4263, 0.06979, 0.7054, 0.7683, 0.7085, 0.7296, 0.7066, 0.769, 0.7066, 0.769, 0.7085, 0.7296, 0.7085, 0.7689, 0.4861, 0.691, 0.4894, 0.648, 0.4877, 0.6912, 0.4877, 0.6912, 0.4894, 0.648, 0.4894, 0.6912, 0.9451, 0.2078, 0.9436, 0.2068, 0.9436, 0.2048, 0.9451, 0.2039, 0.9467, 0.2049, 0.9467, 0.2069, 0.4148, 0.7695, 0.4176, 0.7296, 0.4167, 0.7696, 0.4167, 0.7696, 0.4176, 0.7296, 0.4176, 0.7702, 0.3515, 0.34, 0.35, 0.2842, 0.3523, 0.3402, 0.01674, 0.4398, 0.01946, 0.3852, 0.01773, 0.4402, 0.01773, 0.4402, 0.01946, 0.3852, 0.01946, 0.4403, 0.4236, 0.1565, 0.424, 0.1033, 0.4252, 0.1563, 0.9804, 0.01777, 0.9817, 0.01674, 0.983, 0.01739, 0.983, 0.01908, 0.9817, 0.02012, 0.9804, 0.01946, 0.4252, 0.1563, 0.424, 0.1033, 0.4262, 0.1565, 0.3498, 0.3402, 0.35, 0.2842, 0.3515, 0.34, 0.536, 0.3982, 0.5345, 0.3489, 0.5372, 0.3979, 0.01674, 0.5259, 0.01984, 0.4756, 0.01711, 0.5258, 0.01711, 0.5258, 0.01984, 0.4756, 0.01866, 0.5259, 0.01866, 0.5259, 0.01984, 0.4756, 0.01984, 0.5262, 0.9829, 0.4222, 0.9817, 0.4231, 0.9804, 0.4225, 0.9804, 0.421, 0.9817, 0.42, 0.9829, 0.4206, 0.5717, 0.06746, 0.5717, 0.01674, 0.5731, 0.06738, 0.5345, 0.3983, 0.5345, 0.3489, 0.536, 0.3982, 0.6476, 0.2203, 0.6459, 0.1762, 0.6494, 0.22, 0.6494, 0.22, 0.6459, 0.1762, 0.6495, 0.2195, 0.6089, 0.1425, 0.6092, 0.09716, 0.6106, 0.1424, 0.6106, 0.1424, 0.6092, 0.09716, 0.6124, 0.1425, 0.6735, 0.9497, 0.6728, 0.9514, 0.6715, 0.9514, 0.6709, 0.9497, 0.6716, 0.9479, 0.6729, 0.9479, 0.1978, 0.6959, 0.1978, 0.648, 0.1992, 0.6958, 0.6459, 0.2202, 0.6459, 0.1762, 0.6476, 0.2203, 0.3424, 0.8439, 0.3424, 0.8069, 0.3441, 0.844, 0.3441, 0.844, 0.3424, 0.8069, 0.3448, 0.8434, 0.795, 0.5539, 0.795, 0.5159, 0.796, 0.5534, 0.796, 0.5534, 0.795, 0.5159, 0.7977, 0.5533, 0.983, 0.2391, 0.9817, 0.2401, 0.9804, 0.2394, 0.9804, 0.2378, 0.9817, 0.2369, 0.983, 0.2375, 0.795, 0.4124, 0.795, 0.3742, 0.7965, 0.4124, 0.7965, 0.4124, 0.795, 0.3742, 0.7977, 0.4119, 0.1602, 0.4393, 0.1631, 0.3852, 0.1621, 0.4395, 0.1621, 0.4395, 0.1631, 0.3852, 0.1631, 0.4395, 0.1237, 0.4393, 0.1267, 0.3852, 0.1248, 0.4394, 0.1248, 0.4394, 0.1267, 0.3852, 0.1267, 0.4394, 0.9464, 0.9126, 0.945, 0.9139, 0.9436, 0.9133, 0.9436, 0.9115, 0.945, 0.9102, 0.9464, 0.9107, 0.4236, 0.4135, 0.4236, 0.3612, 0.4248, 0.4137, 0.4248, 0.4137, 0.4236, 0.3612, 0.4264, 0.4134, 0.683, 0.1345, 0.6865, 0.09317, 0.6848, 0.1346, 0.6848, 0.1346, 0.6865, 0.09317, 0.6865, 0.1351, 0.5959, 0.6889, 0.5998, 0.648, 0.5963, 0.6895, 0.5963, 0.6895, 0.5998, 0.648, 0.5982, 0.6895, 0.9469, 0.09259, 0.9469, 0.09446, 0.9452, 0.09562, 0.9436, 0.09492, 0.9436, 0.09306, 0.9452, 0.09189, 0.5982, 0.6895, 0.5998, 0.648, 0.5998, 0.689, 0.4144, 0.8448, 0.4163, 0.8069, 0.4163, 0.8449, 0.3884, 0.1554, 0.3901, 0.1038, 0.3901, 0.1554, 0.5345, 0.4813, 0.5369, 0.4318, 0.5361, 0.4814, 0.5361, 0.4814, 0.5369, 0.4318, 0.5369, 0.4818, 0.233, 0.6111, 0.2357, 0.5628, 0.234, 0.6117, 0.9465, 0.6146, 0.9465, 0.6165, 0.945, 0.6173, 0.9436, 0.6162, 0.9436, 0.6143, 0.945, 0.6135, 0.234, 0.6117, 0.2357, 0.5628, 0.2357, 0.6117, 0.3867, 0.1552, 0.3901, 0.1038, 0.3884, 0.1554, 0.795, 0.6978, 0.795, 0.6576, 0.7965, 0.6977, 0.3052, 0.6925, 0.3052, 0.648, 0.3065, 0.6921, 0.3065, 0.6921, 0.3052, 0.648, 0.308, 0.6919, 0.9062, 0.2205, 0.9073, 0.1979, 0.9076, 0.22, 0.9091, 0.2224, 0.9076, 0.2229, 0.9062, 0.222, 0.9062, 0.2205, 0.9076, 0.22, 0.9091, 0.221, 0.5597, 0.6912, 0.5624, 0.648, 0.5609, 0.6917, 0.5609, 0.6917, 0.5624, 0.648, 0.5624, 0.6919, 0.8319, 0.5312, 0.8319, 0.4947, 0.8337, 0.531, 0.795, 0.1265, 0.795, 0.08899, 0.7964, 0.1265, 0.7964, 0.1265, 0.795, 0.08899, 0.7984, 0.1261, 0.9086, 0.5341, 0.9062, 0.5467, 0.9067, 0.5338, 0.9077, 0.5306, 0.9096, 0.531, 0.9101, 0.5327, 0.9086, 0.5341, 0.9067, 0.5338, 0.9062, 0.532, 0.7579, 0.5677, 0.7612, 0.5304, 0.7592, 0.568, 0.7592, 0.568, 0.7612, 0.5304, 0.7612, 0.5682, 0.3063, 0.8436, 0.3063, 0.8069, 0.3076, 0.8434, 0.3076, 0.8434, 0.3063, 0.8069, 0.3089, 0.8434, 0.486, 0.8429, 0.486, 0.8069, 0.4878, 0.8427, 0.4878, 0.8427, 0.486, 0.8069, 0.4888, 0.8422, 0.7096, 0.9491, 0.7096, 0.9508, 0.7083, 0.9513, 0.707, 0.9502, 0.707, 0.9484, 0.7083, 0.9479, 0.3783, 0.8433, 0.381, 0.8069, 0.3792, 0.8433, 0.3792, 0.8433, 0.381, 0.8069, 0.381, 0.8435, 0.3873, 0.2434, 0.3867, 0.1889, 0.3889, 0.2433, 0.3064, 0.5265, 0.3089, 0.4756, 0.3075, 0.5268, 0.3075, 0.5268, 0.3089, 0.4756, 0.3089, 0.5267, 0.1966, 0.4394, 0.1992, 0.3852, 0.1981, 0.4396, 0.9804, 0.3477, 0.9818, 0.3469, 0.9832, 0.3476, 0.9832, 0.3491, 0.9818, 0.3499, 0.9804, 0.3492, 0.1981, 0.4396, 0.1992, 0.3852, 0.1992, 0.4396, 0.3867, 0.2434, 0.3867, 0.1889, 0.3873, 0.2434, 0.2022, 0.1664, 0.2016, 0.1089, 0.2039, 0.1663, 0.2039, 0.1663, 0.2016, 0.1089, 0.2049, 0.1661, 0.235, 0.5292, 0.235, 0.4756, 0.2366, 0.529, 0.2753, 0.2515, 0.2781, 0.1941, 0.2769, 0.2516, 0.9804, 0.05515, 0.9812, 0.0536, 0.9827, 0.0536, 0.9833, 0.05515, 0.9824, 0.0567, 0.981, 0.0567, 0.2769, 0.2516, 0.2781, 0.1941, 0.2781, 0.2517, 0.2016, 0.1663, 0.2016, 0.1089, 0.2022, 0.1664, 0.8689, 0.586, 0.8715, 0.5528, 0.8698, 0.5863, 0.8698, 0.5863, 0.8715, 0.5528, 0.8715, 0.5864, 0.8689, 0.2523, 0.8716, 0.2186, 0.8701, 0.2525, 0.8701, 0.2525, 0.8716, 0.2186, 0.8716, 0.2524, 0.6345, 0.9485, 0.636, 0.9479, 0.6374, 0.9489, 0.6374, 0.9504, 0.636, 0.9511, 0.6345, 0.9501, 0.8689, 0.3195, 0.8716, 0.2859, 0.8706, 0.3196, 0.8706, 0.3196, 0.8716, 0.2859, 0.8716, 0.3198, 0.9062, 0.1053, 0.9091, 0.07889, 0.9074, 0.1059, 0.9074, 0.1059, 0.9091, 0.07889, 0.9091, 0.1058, 0.8319, 0.6677, 0.8344, 0.6329, 0.8331, 0.6679, 0.8331, 0.6679, 0.8344, 0.6329, 0.8344, 0.6679, 0.9804, 0.4958, 0.9804, 0.4944, 0.9817, 0.4932, 0.9831, 0.4934, 0.9831, 0.4948, 0.9817, 0.496, 0.9062, 0.0444, 0.9087, 0.01674, 0.908, 0.04464, 0.908, 0.04464, 0.9087, 0.01674, 0.9087, 0.04541, 0.9062, 0.5909, 0.9081, 0.5802, 0.908, 0.5902, 0.5223, 0.8408, 0.5259, 0.8069, 0.5241, 0.8413, 0.5241, 0.8413, 0.5259, 0.8069, 0.5259, 0.8414, 0.1975, 0.9141, 0.1975, 0.8797, 0.1994, 0.9141, 0.9062, 0.5909, 0.908, 0.5902, 0.9097, 0.5914, 0.9097, 0.5934, 0.908, 0.5941, 0.9062, 0.5928, 0.2692, 0.8418, 0.2692, 0.8069, 0.271, 0.8414, 0.271, 0.8414, 0.2692, 0.8069, 0.2728, 0.8413, 0.909, 0.3726, 0.9096, 0.392, 0.9073, 0.3727, 0.8319, 0.2554, 0.8348, 0.2209, 0.8331, 0.2554, 0.8331, 0.2554, 0.8348, 0.2209, 0.8348, 0.2557, 0.3744, 0.911, 0.3773, 0.8797, 0.3759, 0.9107, 0.909, 0.3726, 0.9073, 0.3727, 0.9062, 0.3713, 0.9068, 0.3698, 0.9085, 0.3697, 0.9096, 0.3711, 0.3759, 0.9107, 0.3773, 0.8797, 0.3775, 0.911, 0.2679, 0.914, 0.2679, 0.8797, 0.2697, 0.9137, 0.6844, 0.5177, 0.683, 0.4748, 0.6858, 0.5175, 0.2688, 0.6922, 0.2688, 0.648, 0.2689, 0.6919, 0.2689, 0.6919, 0.2688, 0.648, 0.2704, 0.6918, 0.2704, 0.6918, 0.2688, 0.648, 0.2717, 0.692, 0.9804, 0.4587, 0.9804, 0.4571, 0.9816, 0.4566, 0.9828, 0.4576, 0.9828, 0.4592, 0.9816, 0.4597, 0.7205, 0.2149, 0.7205, 0.1691, 0.7218, 0.2148, 0.683, 0.5176, 0.683, 0.4748, 0.6844, 0.5177, 0.8319, 0.5991, 0.8346, 0.5647, 0.8339, 0.5994, 0.8339, 0.5994, 0.8346, 0.5647, 0.8346, 0.5994, 0.6312, 0.8418, 0.6312, 0.8069, 0.6326, 0.8416, 0.6326, 0.8416, 0.6312, 0.8069, 0.6345, 0.8413, 0.1288, 0.9496, 0.128, 0.9514, 0.1265, 0.9514, 0.1257, 0.9496, 0.1265, 0.9479, 0.128, 0.9479, 0.4823, 0.911, 0.4823, 0.8797, 0.4837, 0.9112, 0.4837, 0.9112, 0.4823, 0.8797, 0.4851, 0.9106, 0.683, 0.2875, 0.6862, 0.2454, 0.6843, 0.2876, 0.6843, 0.2876, 0.6862, 0.2454, 0.686, 0.2877, 0.686, 0.2877, 0.6862, 0.2454, 0.6862, 0.2878, 0.7205, 0.2904, 0.7205, 0.2484, 0.7219, 0.2904, 0.9832, 0.1274, 0.9832, 0.129, 0.9818, 0.1301, 0.9804, 0.1296, 0.9804, 0.128, 0.9818, 0.1269, 0.7219, 0.2904, 0.7205, 0.2484, 0.7235, 0.2902, 0.7579, 0.7186, 0.7593, 0.677, 0.7593, 0.7187])
me_sm_ichugrass_01_mesh.materials.append(mat_mat_dryichu)
me_sm_ichugrass_01_mesh.update()

# ---- objects
ob_camera_001 = bpy.data.objects.new('Camera.001', cam_camera_001)
ob_light_001 = bpy.data.objects.new('Light.001', light_light_001)
ob_sm_andeanrock_01 = bpy.data.objects.new('SM_AndeanRock_01', me_sm_andeanrock_01_mesh)
ob_sm_ichugrass_01 = bpy.data.objects.new('SM_IchuGrass_01', me_sm_ichugrass_01_mesh)

# ---- transforms, parenting, visibility, modifiers, constraints
ob_camera_001.location = (7.0, -7.0, 5.5)
ob_camera_001.rotation_euler = (1.1, 0.0, 0.7854)
ob_light_001.location = (4.0, -4.0, 8.0)
ob_light_001.rotation_euler = (0.8727, 0.0, 0.6109)
ob_sm_andeanrock_01.location = (0.0, 0.0, 1.144)
ob_sm_ichugrass_01.location = (1.087, -0.1794, 1.941)
ob_sm_ichugrass_01.rotation_euler = (-0.03091, -0.1439, 0.1303)
ob_sm_ichugrass_01.scale = (1.062, 0.9678, 1.143)

# ---- collection membership
scene.collection.objects.link(ob_camera_001)
scene.collection.objects.link(ob_light_001)
scene.collection.objects.link(ob_sm_andeanrock_01)
scene.collection.objects.link(ob_sm_ichugrass_01)

# ---- scene / render settings (as saved in the file)
scene.camera = ob_camera_001
scene.frame_start = 1; scene.frame_end = 250; scene.frame_set(1)
scene.render.engine = 'BLENDER_EEVEE_NEXT'
scene.render.image_settings.exr_codec = 'NONE'
scene.render.use_bake_clear = False
scene.render.bake_margin = 0
scene.render.bake_bias = 0.0
scene.render.bake_samples = 0
scene.render.simplify_subdivision_render = 0
scene.render.simplify_child_particles_render = 0.0
scene.eevee.use_volume_custom_range = False
scene.eevee.gtao_distance = 0.0
scene.eevee.use_fast_gi = False
bpy.context.view_layer.update()
